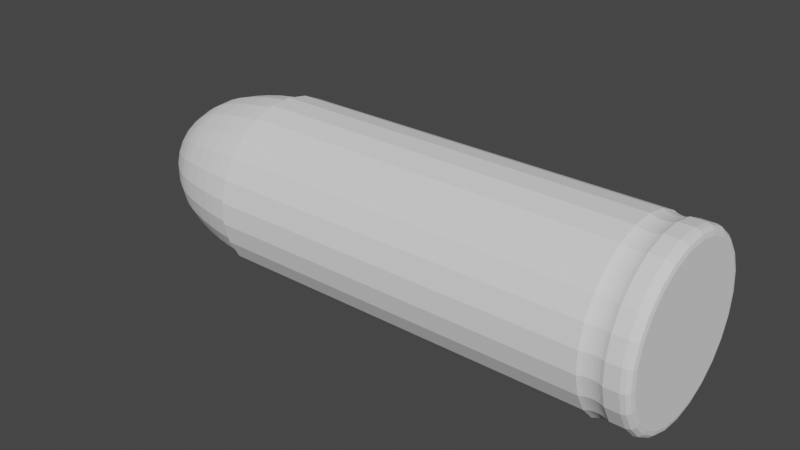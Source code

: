 # Source: bullet.blend  (saved by Blender 2.80.75; exported with 4.5.12 LTS)
import bpy
from mathutils import Matrix  # noqa: F401  (used for matrix-valued properties, if any)

bpy.ops.wm.read_factory_settings(use_empty=True)
scene = bpy.context.scene
scene.name = 'Scene'

# ---- collections
col_collection = bpy.data.collections.new('Collection'); scene.collection.children.link(col_collection)

# ---- world
world_world = bpy.data.worlds.new('World'); scene.world = world_world
world_world.use_nodes = True; world_world.node_tree.nodes.clear()
_N = world_world.node_tree.nodes; _L = world_world.node_tree.links
n0 = _N.new('ShaderNodeOutputWorld'); n0.name = 'World Output'; n0.location = (300, 300)
n1 = _N.new('ShaderNodeBackground'); n1.name = 'Background'; n1.location = (10, 300)
n1.inputs[0].default_value = (0.05088, 0.05088, 0.05088, 1.0)
_L.new(n1.outputs[0], n0.inputs[0])
n0.is_active_output = True
world_world.color = (0.05088, 0.05088, 0.05088)
world_world.use_sun_shadow = False
world_world.sun_shadow_jitter_overblur = 0.0

# ---- meshes
me_cylinder = bpy.data.meshes.new('Cylinder')
me_cylinder.from_pydata([(-8.102e-08, 1.0, -1.53), (-0.2487, 0.9686, -1.53), (-0.4818, 0.8763, -1.53), (-0.6845, 0.729, -1.53), (-0.8443, 0.5358, -1.53), (-0.9511, 0.309, -1.53), (-0.998, 0.06279, -1.53), (-0.9823, -0.1874, -1.53), (-0.9048, -0.4258, -1.53), (-0.7705, -0.6374, -1.53), (-0.5878, -0.809, -1.53), (-0.3681, -0.9298, -1.53), (-0.1253, -0.9921, -1.53), (0.1253, -0.9921, -1.53), (0.3681, -0.9298, -1.53), (0.5878, -0.809, -1.53), (0.7705, -0.6374, -1.53), (0.9048, -0.4258, -1.53), (0.9823, -0.1874, -1.53), (0.998, 0.06279, -1.53), (0.9511, 0.309, -1.53), (0.8443, 0.5358, -1.53), (0.6845, 0.729, -1.53), (0.4818, 0.8763, -1.53), (0.2487, 0.9686, -1.53), (1.639e-07, 1.0, 3.095), (0.2487, 0.9686, 3.095), (0.4818, 0.8763, 3.095), (0.6845, 0.729, 3.095), (0.8443, 0.5358, 3.095), (0.9511, 0.309, 3.095), (0.998, 0.06279, 3.095), (0.9823, -0.1874, 3.095), (0.9048, -0.4258, 3.095), (0.7705, -0.6374, 3.095), (0.5878, -0.809, 3.095), (0.3681, -0.9298, 3.095), (0.1253, -0.9921, 3.095), (-0.1253, -0.9921, 3.095), (-0.3681, -0.9298, 3.095), (-0.5878, -0.809, 3.095), (-0.7705, -0.6374, 3.095), (-0.9048, -0.4258, 3.095), (-0.9823, -0.1874, 3.095), (-0.998, 0.06279, 3.095), (-0.9511, 0.309, 3.095), (-0.8443, 0.5358, 3.095), (-0.6845, 0.729, 3.095), (-0.4818, 0.8763, 3.095), (-0.2487, 0.9686, 3.095), (0.2487, 0.9686, 2.838), (0.4818, 0.8763, 2.838), (0.6845, 0.729, 2.838), (0.8443, 0.5358, 2.838), (0.9511, 0.309, 2.838), (0.998, 0.06279, 2.838), (0.9823, -0.1874, 2.838), (0.9048, -0.4258, 2.838), (0.7705, -0.6374, 2.838), (0.5878, -0.809, 2.838), (0.3681, -0.9298, 2.838), (0.1253, -0.9921, 2.838), (-0.1253, -0.9921, 2.838), (-0.3681, -0.9298, 2.838), (-0.5878, -0.809, 2.838), (-0.7705, -0.6374, 2.838), (-0.9048, -0.4258, 2.838), (-0.9823, -0.1874, 2.838), (-0.998, 0.06279, 2.838), (-0.9511, 0.309, 2.838), (-0.8443, 0.5358, 2.838), (-0.6845, 0.729, 2.838), (-0.4818, 0.8763, 2.838), (-0.2487, 0.9686, 2.838), (1.503e-07, 1.0, 2.838), (0.2472, 0.9627, 3.081), (0.2471, 0.9624, 2.853), (0.2447, 0.9529, 3.053), (0.2429, 0.9462, 3.02), (0.242, 0.9427, 2.985), (0.242, 0.9427, 2.949), (0.2429, 0.9461, 2.914), (0.2446, 0.9528, 2.881), (0.4788, 0.8709, 3.081), (0.4787, 0.8707, 2.853), (0.474, 0.8622, 3.053), (0.4706, 0.856, 3.02), (0.4689, 0.8529, 2.985), (0.4689, 0.8528, 2.949), (0.4706, 0.8559, 2.914), (0.4739, 0.862, 2.881), (0.6804, 0.7245, 3.081), (0.6802, 0.7243, 2.853), (0.6735, 0.7172, 3.053), (0.6687, 0.7121, 3.02), (0.6662, 0.7095, 2.985), (0.6662, 0.7095, 2.949), (0.6686, 0.712, 2.914), (0.6734, 0.7171, 2.881), (0.8392, 0.5325, 3.081), (0.839, 0.5324, 2.853), (0.8307, 0.5272, 3.053), (0.8248, 0.5234, 3.02), (0.8218, 0.5215, 2.985), (0.8217, 0.5215, 2.949), (0.8247, 0.5234, 2.914), (0.8305, 0.5271, 2.881), (0.9452, 0.3071, 3.081), (0.945, 0.3071, 2.853), (0.9357, 0.304, 3.053), (0.9291, 0.3019, 3.02), (0.9256, 0.3008, 2.985), (0.9256, 0.3007, 2.949), (0.929, 0.3018, 2.914), (0.9355, 0.304, 2.881), (0.9919, 0.06241, 3.081), (0.9917, 0.06239, 2.853), (0.9819, 0.06178, 3.053), (0.9749, 0.06134, 3.02), (0.9713, 0.06111, 2.985), (0.9713, 0.06111, 2.949), (0.9748, 0.06133, 2.914), (0.9817, 0.06177, 2.881), (0.9763, -0.1862, 3.081), (0.976, -0.1862, 2.853), (0.9664, -0.1844, 3.053), (0.9596, -0.183, 3.02), (0.956, -0.1824, 2.985), (0.956, -0.1824, 2.949), (0.9595, -0.183, 2.914), (0.9663, -0.1843, 2.881), (0.8993, -0.4232, 3.081), (0.8991, -0.4231, 2.853), (0.8902, -0.4189, 3.053), (0.8839, -0.4159, 3.02), (0.8806, -0.4144, 2.985), (0.8806, -0.4144, 2.949), (0.8838, -0.4159, 2.914), (0.8901, -0.4188, 2.881), (0.7658, -0.6335, 3.081), (0.7656, -0.6334, 2.853), (0.7581, -0.6271, 3.053), (0.7527, -0.6227, 3.02), (0.7499, -0.6204, 2.985), (0.7499, -0.6204, 2.949), (0.7526, -0.6226, 2.914), (0.7579, -0.627, 2.881), (0.5842, -0.8041, 3.081), (0.584, -0.8039, 2.853), (0.5783, -0.796, 3.053), (0.5742, -0.7903, 3.02), (0.5721, -0.7874, 2.985), (0.572, -0.7874, 2.949), (0.5741, -0.7902, 2.914), (0.5782, -0.7958, 2.881), (0.3659, -0.9241, 3.081), (0.3658, -0.9239, 2.853), (0.3622, -0.9148, 3.053), (0.3596, -0.9083, 3.02), (0.3583, -0.9049, 2.985), (0.3583, -0.9049, 2.949), (0.3596, -0.9082, 2.914), (0.3621, -0.9146, 2.881), (0.1246, -0.986, 3.081), (0.1245, -0.9858, 2.853), (0.1233, -0.9761, 3.053), (0.1224, -0.9692, 3.02), (0.122, -0.9656, 2.985), (0.122, -0.9656, 2.949), (0.1224, -0.9691, 2.914), (0.1233, -0.9759, 2.881), (-0.1246, -0.986, 3.081), (-0.1245, -0.9858, 2.853), (-0.1233, -0.9761, 3.053), (-0.1224, -0.9692, 3.02), (-0.122, -0.9656, 2.985), (-0.122, -0.9656, 2.949), (-0.1224, -0.9691, 2.914), (-0.1233, -0.9759, 2.881), (-0.3659, -0.9241, 3.081), (-0.3658, -0.9239, 2.853), (-0.3622, -0.9148, 3.053), (-0.3596, -0.9083, 3.02), (-0.3583, -0.9049, 2.985), (-0.3583, -0.9049, 2.949), (-0.3596, -0.9082, 2.914), (-0.3621, -0.9146, 2.881), (-0.5842, -0.8041, 3.081), (-0.584, -0.8039, 2.853), (-0.5783, -0.796, 3.053), (-0.5742, -0.7903, 3.02), (-0.5721, -0.7874, 2.985), (-0.572, -0.7874, 2.949), (-0.5741, -0.7902, 2.914), (-0.5782, -0.7958, 2.881), (-0.7658, -0.6335, 3.081), (-0.7656, -0.6334, 2.853), (-0.7581, -0.6271, 3.053), (-0.7527, -0.6227, 3.02), (-0.7499, -0.6204, 2.985), (-0.7499, -0.6204, 2.949), (-0.7526, -0.6226, 2.914), (-0.7579, -0.627, 2.881), (-0.8993, -0.4232, 3.081), (-0.8991, -0.4231, 2.853), (-0.8902, -0.4189, 3.053), (-0.8839, -0.4159, 3.02), (-0.8806, -0.4144, 2.985), (-0.8806, -0.4144, 2.949), (-0.8838, -0.4159, 2.914), (-0.8901, -0.4188, 2.881), (-0.9763, -0.1862, 3.081), (-0.976, -0.1862, 2.853), (-0.9664, -0.1844, 3.053), (-0.9596, -0.183, 3.02), (-0.956, -0.1824, 2.985), (-0.956, -0.1824, 2.949), (-0.9595, -0.183, 2.914), (-0.9663, -0.1843, 2.881), (-0.9919, 0.06241, 3.081), (-0.9917, 0.06239, 2.853), (-0.9819, 0.06178, 3.053), (-0.9749, 0.06134, 3.02), (-0.9713, 0.06111, 2.985), (-0.9713, 0.06111, 2.949), (-0.9748, 0.06133, 2.914), (-0.9817, 0.06177, 2.881), (-0.9452, 0.3071, 3.081), (-0.945, 0.3071, 2.853), (-0.9357, 0.304, 3.053), (-0.9291, 0.3019, 3.02), (-0.9256, 0.3008, 2.985), (-0.9256, 0.3007, 2.949), (-0.929, 0.3018, 2.914), (-0.9355, 0.304, 2.881), (-0.8392, 0.5325, 3.081), (-0.839, 0.5324, 2.853), (-0.8307, 0.5272, 3.053), (-0.8248, 0.5234, 3.02), (-0.8218, 0.5215, 2.985), (-0.8217, 0.5215, 2.949), (-0.8247, 0.5234, 2.914), (-0.8305, 0.5271, 2.881), (-0.6804, 0.7245, 3.081), (-0.6802, 0.7243, 2.853), (-0.6735, 0.7172, 3.053), (-0.6687, 0.7121, 3.02), (-0.6662, 0.7095, 2.985), (-0.6662, 0.7095, 2.949), (-0.6686, 0.712, 2.914), (-0.6734, 0.7171, 2.881), (-0.4788, 0.8709, 3.081), (-0.4787, 0.8707, 2.853), (-0.474, 0.8622, 3.053), (-0.4706, 0.856, 3.02), (-0.4689, 0.8529, 2.985), (-0.4689, 0.8528, 2.949), (-0.4706, 0.8559, 2.914), (-0.4739, 0.862, 2.881), (-0.2472, 0.9627, 3.081), (-0.2471, 0.9624, 2.853), (-0.2447, 0.9529, 3.053), (-0.2429, 0.9462, 3.02), (-0.242, 0.9427, 2.985), (-0.242, 0.9427, 2.949), (-0.2429, 0.9461, 2.914), (-0.2446, 0.9528, 2.881), (1.514e-07, 0.9936, 2.853), (1.635e-07, 0.9939, 3.081), (1.534e-07, 0.9837, 2.881), (1.555e-07, 0.9768, 2.914), (1.576e-07, 0.9732, 2.949), (1.595e-07, 0.9733, 2.985), (1.611e-07, 0.9769, 3.02), (1.625e-07, 0.9839, 3.053), (3.492e-07, 0.9058, 3.347), (1.723e-07, 1.0, 3.254), (2.626e-07, 0.9529, 3.335), (1.978e-07, 0.9874, 3.301), (0.2253, 0.8773, 3.347), (0.2487, 0.9686, 3.254), (0.237, 0.9229, 3.335), (0.2456, 0.9564, 3.301), (0.4364, 0.7937, 3.347), (0.4818, 0.8763, 3.254), (0.4591, 0.835, 3.335), (0.4757, 0.8652, 3.301), (0.62, 0.6603, 3.347), (0.6845, 0.729, 3.254), (0.6523, 0.6946, 3.335), (0.6759, 0.7198, 3.301), (0.7648, 0.4853, 3.347), (0.8443, 0.5358, 3.254), (0.8045, 0.5106, 3.335), (0.8337, 0.5291, 3.301), (0.8614, 0.2799, 3.347), (0.9511, 0.309, 3.254), (0.9062, 0.2945, 3.335), (0.939, 0.3051, 3.301), (0.904, 0.05687, 3.347), (0.998, 0.06279, 3.254), (0.951, 0.05983, 3.335), (0.9854, 0.062, 3.301), (0.8897, -0.1697, 3.347), (0.9823, -0.1874, 3.254), (0.936, -0.1786, 3.335), (0.9699, -0.185, 3.301), (0.8196, -0.3857, 3.347), (0.9048, -0.4258, 3.254), (0.8622, -0.4057, 3.335), (0.8934, -0.4204, 3.301), (0.6979, -0.5774, 3.347), (0.7705, -0.6374, 3.254), (0.7342, -0.6074, 3.335), (0.7608, -0.6294, 3.301), (0.5324, -0.7328, 3.347), (0.5878, -0.809, 3.254), (0.5601, -0.7709, 3.335), (0.5804, -0.7988, 3.301), (0.3334, -0.8422, 3.347), (0.3681, -0.9298, 3.254), (0.3508, -0.886, 3.335), (0.3635, -0.918, 3.301), (0.1135, -0.8986, 3.347), (0.1253, -0.9921, 3.254), (0.1194, -0.9454, 3.335), (0.1238, -0.9796, 3.301), (-0.1135, -0.8986, 3.347), (-0.1253, -0.9921, 3.254), (-0.1194, -0.9454, 3.335), (-0.1238, -0.9796, 3.301), (-0.3334, -0.8422, 3.347), (-0.3681, -0.9298, 3.254), (-0.3508, -0.886, 3.335), (-0.3635, -0.918, 3.301), (-0.5324, -0.7328, 3.347), (-0.5878, -0.809, 3.254), (-0.5601, -0.7709, 3.335), (-0.5804, -0.7988, 3.301), (-0.6979, -0.5774, 3.347), (-0.7705, -0.6374, 3.254), (-0.7342, -0.6074, 3.335), (-0.7608, -0.6294, 3.301), (-0.8196, -0.3857, 3.347), (-0.9048, -0.4258, 3.254), (-0.8622, -0.4057, 3.335), (-0.8934, -0.4204, 3.301), (-0.8897, -0.1697, 3.347), (-0.9823, -0.1874, 3.254), (-0.936, -0.1786, 3.335), (-0.9699, -0.185, 3.301), (-0.904, 0.05687, 3.347), (-0.998, 0.06279, 3.254), (-0.951, 0.05983, 3.335), (-0.9854, 0.062, 3.301), (-0.8614, 0.2799, 3.347), (-0.9511, 0.309, 3.254), (-0.9062, 0.2945, 3.335), (-0.939, 0.3051, 3.301), (-0.7648, 0.4853, 3.347), (-0.8443, 0.5358, 3.254), (-0.8045, 0.5106, 3.335), (-0.8337, 0.5291, 3.301), (-0.62, 0.6603, 3.347), (-0.6845, 0.729, 3.254), (-0.6523, 0.6946, 3.335), (-0.6759, 0.7198, 3.301), (-0.4364, 0.7937, 3.347), (-0.4818, 0.8763, 3.254), (-0.4591, 0.835, 3.335), (-0.4757, 0.8652, 3.301), (-0.2253, 0.8773, 3.347), (-0.2487, 0.9686, 3.254), (-0.237, 0.9229, 3.335), (-0.2455, 0.9564, 3.301), (0.2396, 0.933, -1.55), (0.4641, 0.8441, -1.55), (0.6594, 0.7022, -1.55), (0.8133, 0.5162, -1.55), (0.9162, 0.2977, -1.55), (0.9614, 0.06049, -1.55), (0.9462, -0.1805, -1.55), (0.8716, -0.4102, -1.55), (0.7422, -0.614, -1.55), (0.5662, -0.7793, -1.55), (0.3546, -0.8957, -1.55), (0.1207, -0.9557, -1.55), (-8.06e-08, 0.9633, -1.55), (-0.1207, -0.9557, -1.55), (-0.3546, -0.8957, -1.55), (-0.5662, -0.7793, -1.55), (-0.7422, -0.614, -1.55), (-0.8716, -0.4102, -1.55), (-0.9462, -0.1805, -1.55), (-0.9614, 0.06049, -1.55), (-0.9162, 0.2977, -1.55), (-0.8133, 0.5162, -1.55), (-0.6594, 0.7022, -1.55), (-0.4641, 0.8442, -1.55), (-0.2396, 0.933, -1.55), (-5.96e-08, -0.05007, -3.18), (-1.578e-07, 0.191, -3.103), (-1.127e-07, 0.03093, -3.17), (-1.486e-07, 0.1192, -3.142), (-0.01245, -0.0485, -3.18), (0.04751, 0.185, -3.103), (0.007693, 0.02996, -3.17), (0.02964, 0.1154, -3.142), (-0.02412, -0.04388, -3.18), (0.09203, 0.1674, -3.103), (0.0149, 0.02711, -3.17), (0.05742, 0.1044, -3.142), (-0.03427, -0.0365, -3.18), (0.1308, 0.1393, -3.103), (0.02118, 0.02255, -3.17), (0.08159, 0.08688, -3.142), (-0.04228, -0.02683, -3.18), (0.1613, 0.1024, -3.103), (0.02612, 0.01658, -3.17), (0.1006, 0.06386, -3.142), (-0.04762, -0.01547, -3.18), (0.1817, 0.05903, -3.103), (0.02942, 0.00956, -3.17), (0.1134, 0.03683, -3.142), (-0.04997, -0.003144, -3.18), (0.1907, 0.012, -3.103), (0.03087, 0.001943, -3.17), (0.119, 0.007484, -3.142), (-0.04918, 0.009382, -3.18), (0.1877, -0.0358, -3.103), (0.03039, -0.005796, -3.17), (0.1171, -0.02233, -3.142), (-0.0453, 0.02132, -3.18), (0.1729, -0.08134, -3.103), (0.02799, -0.01317, -3.17), (0.1078, -0.05075, -3.142), (-0.03858, 0.03192, -3.18), (0.1472, -0.1218, -3.103), (0.02384, -0.01972, -3.17), (0.09183, -0.07597, -3.142), (-0.02943, 0.04051, -3.18), (0.1123, -0.1546, -3.103), (0.01818, -0.02503, -3.17), (0.07006, -0.09642, -3.142), (-0.01843, 0.04655, -3.18), (0.07033, -0.1776, -3.103), (0.01139, -0.02876, -3.17), (0.04387, -0.1108, -3.142), (-0.006275, 0.04967, -3.18), (0.02394, -0.1895, -3.103), (0.003877, -0.03069, -3.17), (0.01494, -0.1182, -3.142), (0.006275, 0.04967, -3.18), (-0.02394, -0.1895, -3.103), (-0.003877, -0.03069, -3.17), (-0.01494, -0.1182, -3.142), (0.01843, 0.04655, -3.18), (-0.07033, -0.1776, -3.103), (-0.01139, -0.02876, -3.17), (-0.04388, -0.1108, -3.142), (0.02943, 0.04051, -3.18), (-0.1123, -0.1546, -3.103), (-0.01818, -0.02503, -3.17), (-0.07006, -0.09642, -3.142), (0.03858, 0.03192, -3.18), (-0.1472, -0.1218, -3.103), (-0.02384, -0.01972, -3.17), (-0.09183, -0.07597, -3.142), (0.0453, 0.02132, -3.18), (-0.1729, -0.08134, -3.103), (-0.02799, -0.01317, -3.17), (-0.1078, -0.05075, -3.142), (0.04918, 0.009382, -3.18), (-0.1877, -0.0358, -3.103), (-0.03039, -0.005796, -3.17), (-0.1171, -0.02233, -3.142), (0.04997, -0.003144, -3.18), (-0.1907, 0.012, -3.103), (-0.03087, 0.001943, -3.17), (-0.119, 0.007484, -3.142), (0.04762, -0.01547, -3.18), (-0.1817, 0.05903, -3.103), (-0.02942, 0.00956, -3.17), (-0.1134, 0.03683, -3.142), (0.04227, -0.02683, -3.18), (-0.1613, 0.1024, -3.103), (-0.02612, 0.01658, -3.17), (-0.1006, 0.06386, -3.142), (0.03427, -0.0365, -3.18), (-0.1308, 0.1393, -3.103), (-0.02118, 0.02255, -3.17), (-0.08159, 0.08688, -3.142), (0.02412, -0.04388, -3.18), (-0.09203, 0.1674, -3.103), (-0.0149, 0.02711, -3.17), (-0.05742, 0.1044, -3.142), (0.01245, -0.0485, -3.18), (-0.04751, 0.185, -3.103), (-0.007693, 0.02996, -3.17), (-0.02964, 0.1154, -3.142), (0.06357, 0.2476, -3.057), (0.1561, 0.6078, -2.667), (0.09633, 0.3752, -2.947), (0.1302, 0.507, -2.804), (0.1231, 0.224, -3.057), (0.3023, 0.5499, -2.667), (0.1866, 0.3394, -2.947), (0.2522, 0.4587, -2.804), (0.175, 0.1863, -3.057), (0.4296, 0.4574, -2.667), (0.2652, 0.2824, -2.947), (0.3583, 0.3816, -2.804), (0.2158, 0.137, -3.057), (0.5298, 0.3362, -2.667), (0.327, 0.2075, -2.947), (0.442, 0.2805, -2.804), (0.2431, 0.07899, -3.057), (0.5968, 0.1939, -2.667), (0.3684, 0.1197, -2.947), (0.4978, 0.1618, -2.804), (0.2551, 0.01605, -3.057), (0.6263, 0.0394, -2.667), (0.3866, 0.02432, -2.947), (0.5224, 0.03287, -2.804), (0.2511, -0.0479, -3.057), (0.6164, -0.1176, -2.667), (0.3805, -0.07258, -2.947), (0.5142, -0.09809, -2.804), (0.2313, -0.1088, -3.057), (0.5678, -0.2672, -2.667), (0.3505, -0.1649, -2.947), (0.4736, -0.2229, -2.804), (0.197, -0.1629, -3.057), (0.4835, -0.4, -2.667), (0.2985, -0.2469, -2.947), (0.4033, -0.3337, -2.804), (0.1502, -0.2068, -3.057), (0.3688, -0.5077, -2.667), (0.2277, -0.3134, -2.947), (0.3077, -0.4235, -2.804), (0.0941, -0.2377, -3.057), (0.231, -0.5835, -2.667), (0.1426, -0.3601, -2.947), (0.1927, -0.4867, -2.804), (0.03204, -0.2536, -3.057), (0.07865, -0.6226, -2.667), (0.04855, -0.3843, -2.947), (0.06561, -0.5193, -2.804), (-0.03204, -0.2536, -3.057), (-0.07865, -0.6226, -2.667), (-0.04855, -0.3843, -2.947), (-0.06561, -0.5193, -2.804), (-0.0941, -0.2377, -3.057), (-0.231, -0.5835, -2.667), (-0.1426, -0.3601, -2.947), (-0.1927, -0.4867, -2.804), (-0.1502, -0.2068, -3.057), (-0.3688, -0.5077, -2.667), (-0.2277, -0.3134, -2.947), (-0.3077, -0.4235, -2.804), (-0.197, -0.1629, -3.057), (-0.4835, -0.4, -2.667), (-0.2985, -0.2469, -2.947), (-0.4033, -0.3337, -2.804), (-0.2313, -0.1088, -3.057), (-0.5678, -0.2672, -2.667), (-0.3505, -0.1649, -2.947), (-0.4736, -0.2229, -2.804), (-0.2511, -0.0479, -3.057), (-0.6164, -0.1176, -2.667), (-0.3805, -0.07258, -2.947), (-0.5142, -0.09809, -2.804), (-0.2551, 0.01605, -3.057), (-0.6263, 0.0394, -2.667), (-0.3866, 0.02432, -2.947), (-0.5224, 0.03287, -2.804), (-0.2431, 0.07899, -3.057), (-0.5968, 0.1939, -2.667), (-0.3684, 0.1197, -2.947), (-0.4978, 0.1618, -2.804), (-0.2158, 0.137, -3.057), (-0.5298, 0.3362, -2.667), (-0.327, 0.2075, -2.947), (-0.442, 0.2805, -2.804), (-0.175, 0.1863, -3.057), (-0.4296, 0.4574, -2.667), (-0.2652, 0.2824, -2.947), (-0.3583, 0.3816, -2.804), (-0.1231, 0.224, -3.057), (-0.3023, 0.5499, -2.667), (-0.1866, 0.3394, -2.947), (-0.2522, 0.4587, -2.804), (-0.06357, 0.2476, -3.057), (-0.1561, 0.6078, -2.667), (-0.09633, 0.3752, -2.947), (-0.1302, 0.507, -2.804), (-1.267e-07, 0.6275, -2.667), (-1.513e-07, 0.2556, -3.057), (-1.307e-07, 0.5235, -2.804), (-1.398e-07, 0.3873, -2.947), (-1.141e-07, 0.8318, -2.252), (-8.874e-08, 0.9429, -1.735), (-1.056e-07, 0.8766, -2.09), (-9.639e-08, 0.9173, -1.901), (0.2345, 0.9132, -1.735), (0.2069, 0.8056, -2.252), (0.2281, 0.8885, -1.901), (0.218, 0.8491, -2.09), (0.4542, 0.8262, -1.735), (0.4007, 0.7289, -2.252), (0.4419, 0.8038, -1.901), (0.4223, 0.7682, -2.09), (0.6454, 0.6873, -1.735), (0.5694, 0.6063, -2.252), (0.6279, 0.6687, -1.901), (0.6001, 0.639, -2.09), (0.7961, 0.5052, -1.735), (0.7023, 0.4457, -2.252), (0.7745, 0.4915, -1.901), (0.7402, 0.4697, -2.09), (0.8967, 0.2914, -1.735), (0.7911, 0.257, -2.252), (0.8724, 0.2835, -1.901), (0.8337, 0.2709, -2.09), (0.941, 0.0592, -1.735), (0.8301, 0.05223, -2.252), (0.9155, 0.0576, -1.901), (0.8749, 0.05504, -2.09), (0.9262, -0.1767, -1.735), (0.817, -0.1559, -2.252), (0.9011, -0.1719, -1.901), (0.8611, -0.1643, -2.09), (0.8531, -0.4015, -1.735), (0.7526, -0.3542, -2.252), (0.83, -0.3906, -1.901), (0.7932, -0.3733, -2.09), (0.7265, -0.601, -1.735), (0.6409, -0.5302, -2.252), (0.7068, -0.5847, -1.901), (0.6755, -0.5588, -2.09), (0.5542, -0.7628, -1.735), (0.4889, -0.6729, -2.252), (0.5392, -0.7421, -1.901), (0.5153, -0.7092, -2.09), (0.3471, -0.8767, -1.735), (0.3062, -0.7734, -2.252), (0.3377, -0.8529, -1.901), (0.3227, -0.8151, -2.09), (0.1182, -0.9354, -1.735), (0.1042, -0.8252, -2.252), (0.115, -0.9101, -1.901), (0.1099, -0.8697, -2.09), (-0.1182, -0.9354, -1.735), (-0.1042, -0.8252, -2.252), (-0.115, -0.9101, -1.901), (-0.1099, -0.8697, -2.09), (-0.3471, -0.8767, -1.735), (-0.3062, -0.7734, -2.252), (-0.3377, -0.8529, -1.901), (-0.3227, -0.8151, -2.09), (-0.5542, -0.7628, -1.735), (-0.4889, -0.6729, -2.252), (-0.5392, -0.7421, -1.901), (-0.5153, -0.7092, -2.09), (-0.7265, -0.601, -1.735), (-0.6409, -0.5302, -2.252), (-0.7068, -0.5847, -1.901), (-0.6755, -0.5588, -2.09), (-0.8531, -0.4015, -1.735), (-0.7526, -0.3542, -2.252), (-0.83, -0.3906, -1.901), (-0.7932, -0.3733, -2.09), (-0.9262, -0.1767, -1.735), (-0.817, -0.1559, -2.252), (-0.9011, -0.1719, -1.901), (-0.8611, -0.1643, -2.09), (-0.941, 0.0592, -1.735), (-0.8301, 0.05223, -2.252), (-0.9155, 0.0576, -1.901), (-0.8749, 0.05505, -2.09), (-0.8967, 0.2914, -1.735), (-0.7911, 0.257, -2.252), (-0.8724, 0.2835, -1.901), (-0.8337, 0.2709, -2.09), (-0.7961, 0.5052, -1.735), (-0.7023, 0.4457, -2.252), (-0.7745, 0.4915, -1.901), (-0.7402, 0.4697, -2.09), (-0.6454, 0.6873, -1.735), (-0.5694, 0.6063, -2.252), (-0.6279, 0.6687, -1.901), (-0.6001, 0.639, -2.09), (-0.4542, 0.8262, -1.735), (-0.4007, 0.7289, -2.252), (-0.4419, 0.8038, -1.901), (-0.4223, 0.7682, -2.09), (-0.2345, 0.9132, -1.735), (-0.2069, 0.8056, -2.252), (-0.2281, 0.8885, -1.901), (-0.218, 0.8491, -2.09), (0.2002, 0.7798, -2.335), (0.1749, 0.6812, -2.549), (0.189, 0.7361, -2.445), (0.3879, 0.7055, -2.335), (0.3388, 0.6163, -2.549), (0.3661, 0.666, -2.445), (0.5511, 0.5869, -2.335), (0.4815, 0.5127, -2.549), (0.5203, 0.554, -2.445), (0.6798, 0.4314, -2.335), (0.5939, 0.3769, -2.549), (0.6417, 0.4072, -2.445), (0.7657, 0.2488, -2.335), (0.6689, 0.2173, -2.549), (0.7228, 0.2349, -2.445), (0.8035, 0.05055, -2.335), (0.702, 0.04416, -2.549), (0.7585, 0.04772, -2.445), (0.7908, -0.1509, -2.335), (0.6909, -0.1318, -2.549), (0.7466, -0.1424, -2.445), (0.7285, -0.3428, -2.335), (0.6364, -0.2995, -2.549), (0.6877, -0.3236, -2.445), (0.6203, -0.5132, -2.335), (0.5419, -0.4483, -2.549), (0.5856, -0.4845, -2.445), (0.4732, -0.6513, -2.335), (0.4134, -0.569, -2.549), (0.4467, -0.6149, -2.445), (0.2964, -0.7486, -2.335), (0.2589, -0.654, -2.549), (0.2798, -0.7066, -2.445), (0.1009, -0.7988, -2.335), (0.08815, -0.6978, -2.549), (0.09526, -0.754, -2.445), (-0.1009, -0.7988, -2.335), (-0.08815, -0.6978, -2.549), (-0.09526, -0.754, -2.445), (-0.2964, -0.7486, -2.335), (-0.2589, -0.654, -2.549), (-0.2798, -0.7066, -2.445), (-0.4732, -0.6513, -2.335), (-0.4134, -0.569, -2.549), (-0.4467, -0.6149, -2.445), (-0.6203, -0.5132, -2.335), (-0.5419, -0.4483, -2.549), (-0.5856, -0.4845, -2.445), (-0.7285, -0.3428, -2.335), (-0.6364, -0.2995, -2.549), (-0.6877, -0.3236, -2.445), (-0.7908, -0.1509, -2.335), (-0.6909, -0.1318, -2.549), (-0.7466, -0.1424, -2.445), (-0.8035, 0.05055, -2.335), (-0.702, 0.04416, -2.549), (-0.7585, 0.04772, -2.445), (-0.7657, 0.2488, -2.335), (-0.6689, 0.2173, -2.549), (-0.7228, 0.2349, -2.445), (-0.6798, 0.4314, -2.335), (-0.5939, 0.3769, -2.549), (-0.6417, 0.4072, -2.445), (-0.5511, 0.5869, -2.335), (-0.4815, 0.5127, -2.549), (-0.5203, 0.554, -2.445), (-0.3879, 0.7055, -2.335), (-0.3388, 0.6163, -2.549), (-0.3661, 0.666, -2.445), (-0.2002, 0.7798, -2.335), (-0.1749, 0.6812, -2.549), (-0.189, 0.7361, -2.445), (-1.256e-07, 0.7033, -2.549), (-1.185e-07, 0.8051, -2.335), (-1.232e-07, 0.76, -2.445)], [], [(49, 372, 276, 25), (27, 284, 288, 28), (28, 288, 292, 29), (29, 292, 296, 30), (30, 296, 300, 31), (31, 300, 304, 32), (32, 304, 308, 33), (33, 308, 312, 34), (34, 312, 316, 35), (35, 316, 320, 36), (36, 320, 324, 37), (37, 324, 328, 38), (38, 328, 332, 39), (39, 332, 336, 40), (40, 336, 340, 41), (41, 340, 344, 42), (42, 344, 348, 43), (43, 348, 352, 44), (44, 352, 356, 45), (45, 356, 360, 46), (46, 360, 364, 47), (47, 364, 368, 48), (48, 368, 372, 49), (25, 276, 280, 26), (387, 0, 24, 375), (26, 280, 284, 27), (73, 260, 267, 74), (72, 252, 260, 73), (71, 244, 252, 72), (70, 236, 244, 71), (69, 228, 236, 70), (68, 220, 228, 69), (67, 212, 220, 68), (66, 204, 212, 67), (65, 196, 204, 66), (64, 188, 196, 65), (63, 180, 188, 64), (62, 172, 180, 63), (61, 164, 172, 62), (60, 156, 164, 61), (59, 148, 156, 60), (58, 140, 148, 59), (57, 132, 140, 58), (56, 124, 132, 57), (55, 116, 124, 56), (54, 108, 116, 55), (53, 100, 108, 54), (52, 92, 100, 53), (51, 84, 92, 52), (83, 27, 28, 91), (50, 76, 84, 51), (75, 26, 27, 83), (74, 267, 76, 50), (91, 28, 29, 99), (99, 29, 30, 107), (107, 30, 31, 115), (115, 31, 32, 123), (123, 32, 33, 131), (131, 33, 34, 139), (139, 34, 35, 147), (147, 35, 36, 155), (155, 36, 37, 163), (163, 37, 38, 171), (171, 38, 39, 179), (179, 39, 40, 187), (187, 40, 41, 195), (195, 41, 42, 203), (203, 42, 43, 211), (211, 43, 44, 219), (219, 44, 45, 227), (227, 45, 46, 235), (235, 46, 47, 243), (243, 47, 48, 251), (251, 48, 49, 259), (259, 49, 25, 268), (1, 73, 74, 0), (2, 72, 73, 1), (3, 71, 72, 2), (4, 70, 71, 3), (5, 69, 70, 4), (6, 68, 69, 5), (7, 67, 68, 6), (8, 66, 67, 7), (9, 65, 66, 8), (10, 64, 65, 9), (11, 63, 64, 10), (12, 62, 63, 11), (13, 61, 62, 12), (14, 60, 61, 13), (15, 59, 60, 14), (16, 58, 59, 15), (17, 57, 58, 16), (18, 56, 57, 17), (19, 55, 56, 18), (20, 54, 55, 19), (21, 53, 54, 20), (22, 52, 53, 21), (23, 51, 52, 22), (24, 50, 51, 23), (0, 74, 50, 24), (268, 75, 77, 274), (274, 77, 78, 273), (273, 78, 79, 272), (272, 79, 80, 271), (271, 80, 81, 270), (270, 81, 82, 269), (269, 82, 76, 267), (75, 83, 85, 77), (77, 85, 86, 78), (78, 86, 87, 79), (79, 87, 88, 80), (80, 88, 89, 81), (81, 89, 90, 82), (82, 90, 84, 76), (83, 91, 93, 85), (85, 93, 94, 86), (86, 94, 95, 87), (87, 95, 96, 88), (88, 96, 97, 89), (89, 97, 98, 90), (90, 98, 92, 84), (91, 99, 101, 93), (93, 101, 102, 94), (94, 102, 103, 95), (95, 103, 104, 96), (96, 104, 105, 97), (97, 105, 106, 98), (98, 106, 100, 92), (99, 107, 109, 101), (101, 109, 110, 102), (102, 110, 111, 103), (103, 111, 112, 104), (104, 112, 113, 105), (105, 113, 114, 106), (106, 114, 108, 100), (107, 115, 117, 109), (109, 117, 118, 110), (110, 118, 119, 111), (111, 119, 120, 112), (112, 120, 121, 113), (113, 121, 122, 114), (114, 122, 116, 108), (115, 123, 125, 117), (117, 125, 126, 118), (118, 126, 127, 119), (119, 127, 128, 120), (120, 128, 129, 121), (121, 129, 130, 122), (122, 130, 124, 116), (123, 131, 133, 125), (125, 133, 134, 126), (126, 134, 135, 127), (127, 135, 136, 128), (128, 136, 137, 129), (129, 137, 138, 130), (130, 138, 132, 124), (131, 139, 141, 133), (133, 141, 142, 134), (134, 142, 143, 135), (135, 143, 144, 136), (136, 144, 145, 137), (137, 145, 146, 138), (138, 146, 140, 132), (139, 147, 149, 141), (141, 149, 150, 142), (142, 150, 151, 143), (143, 151, 152, 144), (144, 152, 153, 145), (145, 153, 154, 146), (146, 154, 148, 140), (147, 155, 157, 149), (149, 157, 158, 150), (150, 158, 159, 151), (151, 159, 160, 152), (152, 160, 161, 153), (153, 161, 162, 154), (154, 162, 156, 148), (155, 163, 165, 157), (157, 165, 166, 158), (158, 166, 167, 159), (159, 167, 168, 160), (160, 168, 169, 161), (161, 169, 170, 162), (162, 170, 164, 156), (163, 171, 173, 165), (165, 173, 174, 166), (166, 174, 175, 167), (167, 175, 176, 168), (168, 176, 177, 169), (169, 177, 178, 170), (170, 178, 172, 164), (171, 179, 181, 173), (173, 181, 182, 174), (174, 182, 183, 175), (175, 183, 184, 176), (176, 184, 185, 177), (177, 185, 186, 178), (178, 186, 180, 172), (179, 187, 189, 181), (181, 189, 190, 182), (182, 190, 191, 183), (183, 191, 192, 184), (184, 192, 193, 185), (185, 193, 194, 186), (186, 194, 188, 180), (187, 195, 197, 189), (189, 197, 198, 190), (190, 198, 199, 191), (191, 199, 200, 192), (192, 200, 201, 193), (193, 201, 202, 194), (194, 202, 196, 188), (195, 203, 205, 197), (197, 205, 206, 198), (198, 206, 207, 199), (199, 207, 208, 200), (200, 208, 209, 201), (201, 209, 210, 202), (202, 210, 204, 196), (203, 211, 213, 205), (205, 213, 214, 206), (206, 214, 215, 207), (207, 215, 216, 208), (208, 216, 217, 209), (209, 217, 218, 210), (210, 218, 212, 204), (211, 219, 221, 213), (213, 221, 222, 214), (214, 222, 223, 215), (215, 223, 224, 216), (216, 224, 225, 217), (217, 225, 226, 218), (218, 226, 220, 212), (219, 227, 229, 221), (221, 229, 230, 222), (222, 230, 231, 223), (223, 231, 232, 224), (224, 232, 233, 225), (225, 233, 234, 226), (226, 234, 228, 220), (227, 235, 237, 229), (229, 237, 238, 230), (230, 238, 239, 231), (231, 239, 240, 232), (232, 240, 241, 233), (233, 241, 242, 234), (234, 242, 236, 228), (235, 243, 245, 237), (237, 245, 246, 238), (238, 246, 247, 239), (239, 247, 248, 240), (240, 248, 249, 241), (241, 249, 250, 242), (242, 250, 244, 236), (243, 251, 253, 245), (245, 253, 254, 246), (246, 254, 255, 247), (247, 255, 256, 248), (248, 256, 257, 249), (249, 257, 258, 250), (250, 258, 252, 244), (251, 259, 261, 253), (253, 261, 262, 254), (254, 262, 263, 255), (255, 263, 264, 256), (256, 264, 265, 257), (257, 265, 266, 258), (258, 266, 260, 252), (259, 268, 274, 261), (261, 274, 273, 262), (262, 273, 272, 263), (263, 272, 271, 264), (264, 271, 270, 265), (265, 270, 269, 266), (266, 269, 267, 260), (268, 25, 26, 75), (280, 276, 278, 282), (282, 278, 277, 281), (281, 277, 275, 279), (284, 280, 282, 286), (286, 282, 281, 285), (285, 281, 279, 283), (288, 284, 286, 290), (290, 286, 285, 289), (289, 285, 283, 287), (292, 288, 290, 294), (294, 290, 289, 293), (293, 289, 287, 291), (296, 292, 294, 298), (298, 294, 293, 297), (297, 293, 291, 295), (300, 296, 298, 302), (302, 298, 297, 301), (301, 297, 295, 299), (304, 300, 302, 306), (306, 302, 301, 305), (305, 301, 299, 303), (308, 304, 306, 310), (310, 306, 305, 309), (309, 305, 303, 307), (312, 308, 310, 314), (314, 310, 309, 313), (313, 309, 307, 311), (316, 312, 314, 318), (318, 314, 313, 317), (317, 313, 311, 315), (320, 316, 318, 322), (322, 318, 317, 321), (321, 317, 315, 319), (324, 320, 322, 326), (326, 322, 321, 325), (325, 321, 319, 323), (328, 324, 326, 330), (330, 326, 325, 329), (329, 325, 323, 327), (332, 328, 330, 334), (334, 330, 329, 333), (333, 329, 327, 331), (336, 332, 334, 338), (338, 334, 333, 337), (337, 333, 331, 335), (340, 336, 338, 342), (342, 338, 337, 341), (341, 337, 335, 339), (344, 340, 342, 346), (346, 342, 341, 345), (345, 341, 339, 343), (348, 344, 346, 350), (350, 346, 345, 349), (349, 345, 343, 347), (352, 348, 350, 354), (354, 350, 349, 353), (353, 349, 347, 351), (356, 352, 354, 358), (358, 354, 353, 357), (357, 353, 351, 355), (360, 356, 358, 362), (362, 358, 357, 361), (361, 357, 355, 359), (364, 360, 362, 366), (366, 362, 361, 365), (365, 361, 359, 363), (368, 364, 366, 370), (370, 366, 365, 369), (369, 365, 363, 367), (372, 368, 370, 374), (374, 370, 369, 373), (373, 369, 367, 371), (276, 372, 374, 278), (278, 374, 373, 277), (277, 373, 371, 275), (279, 275, 371, 367, 363, 359, 355, 351, 347, 343, 339, 335, 331, 327, 323, 319, 315, 311, 307, 303, 299, 295, 291, 287, 283), (375, 24, 23, 376), (376, 23, 22, 377), (377, 22, 21, 378), (378, 21, 20, 379), (379, 20, 19, 380), (380, 19, 18, 381), (381, 18, 17, 382), (382, 17, 16, 383), (383, 16, 15, 384), (384, 15, 14, 385), (385, 14, 13, 386), (386, 13, 12, 388), (388, 12, 11, 389), (389, 11, 10, 390), (390, 10, 9, 391), (391, 9, 8, 392), (392, 8, 7, 393), (393, 7, 6, 394), (394, 6, 5, 395), (395, 5, 4, 396), (396, 4, 3, 397), (397, 3, 2, 398), (398, 2, 1, 399), (399, 1, 0, 387), (505, 704, 707, 509), (593, 770, 772, 596), (589, 767, 770, 593), (585, 764, 767, 589), (581, 761, 764, 585), (577, 758, 761, 581), (573, 755, 758, 577), (569, 752, 755, 573), (565, 749, 752, 569), (561, 746, 749, 565), (557, 743, 746, 561), (553, 740, 743, 557), (549, 737, 740, 553), (545, 734, 737, 549), (541, 731, 734, 545), (537, 728, 731, 541), (533, 725, 728, 537), (529, 722, 725, 533), (525, 719, 722, 529), (521, 716, 719, 525), (517, 713, 716, 521), (513, 710, 713, 517), (509, 707, 710, 513), (401, 597, 500, 405), (405, 500, 504, 409), (409, 504, 508, 413), (413, 508, 512, 417), (417, 512, 516, 421), (421, 516, 520, 425), (425, 520, 524, 429), (429, 524, 528, 433), (433, 528, 532, 437), (437, 532, 536, 441), (441, 536, 540, 445), (445, 540, 544, 449), (449, 544, 548, 453), (453, 548, 552, 457), (457, 552, 556, 461), (461, 556, 560, 465), (465, 560, 564, 469), (469, 564, 568, 473), (473, 568, 572, 477), (477, 572, 576, 481), (481, 576, 580, 485), (485, 580, 584, 489), (489, 584, 588, 493), (493, 588, 592, 497), (497, 592, 597, 401), (700, 605, 609, 703), (769, 697, 600, 773), (766, 693, 697, 769), (763, 689, 693, 766), (760, 685, 689, 763), (757, 681, 685, 760), (754, 677, 681, 757), (751, 673, 677, 754), (748, 669, 673, 751), (745, 665, 669, 748), (742, 661, 665, 745), (739, 657, 661, 742), (736, 653, 657, 739), (733, 649, 653, 736), (730, 645, 649, 733), (727, 641, 645, 730), (724, 637, 641, 727), (721, 633, 637, 724), (718, 629, 633, 721), (715, 625, 629, 718), (712, 621, 625, 715), (709, 617, 621, 712), (706, 613, 617, 709), (400, 404, 408, 412, 416, 420, 424, 428, 432, 436, 440, 444, 448, 452, 456, 460, 464, 468, 472, 476, 480, 484, 488, 492, 496), (696, 399, 387, 601), (604, 375, 376, 608), (608, 376, 377, 612), (612, 377, 378, 616), (616, 378, 379, 620), (620, 379, 380, 624), (624, 380, 381, 628), (628, 381, 382, 632), (632, 382, 383, 636), (636, 383, 384, 640), (640, 384, 385, 644), (644, 385, 386, 648), (648, 386, 388, 652), (652, 388, 389, 656), (656, 389, 390, 660), (660, 390, 391, 664), (664, 391, 392, 668), (668, 392, 393, 672), (672, 393, 394, 676), (676, 394, 395, 680), (680, 395, 396, 684), (684, 396, 397, 688), (688, 397, 398, 692), (692, 398, 399, 696), (501, 701, 704, 505), (401, 405, 407, 403), (403, 407, 406, 402), (402, 406, 404, 400), (405, 409, 411, 407), (407, 411, 410, 406), (406, 410, 408, 404), (409, 413, 415, 411), (411, 415, 414, 410), (410, 414, 412, 408), (413, 417, 419, 415), (415, 419, 418, 414), (414, 418, 416, 412), (417, 421, 423, 419), (419, 423, 422, 418), (418, 422, 420, 416), (421, 425, 427, 423), (423, 427, 426, 422), (422, 426, 424, 420), (425, 429, 431, 427), (427, 431, 430, 426), (426, 430, 428, 424), (429, 433, 435, 431), (431, 435, 434, 430), (430, 434, 432, 428), (433, 437, 439, 435), (435, 439, 438, 434), (434, 438, 436, 432), (437, 441, 443, 439), (439, 443, 442, 438), (438, 442, 440, 436), (441, 445, 447, 443), (443, 447, 446, 442), (442, 446, 444, 440), (445, 449, 451, 447), (447, 451, 450, 446), (446, 450, 448, 444), (449, 453, 455, 451), (451, 455, 454, 450), (450, 454, 452, 448), (453, 457, 459, 455), (455, 459, 458, 454), (454, 458, 456, 452), (457, 461, 463, 459), (459, 463, 462, 458), (458, 462, 460, 456), (461, 465, 467, 463), (463, 467, 466, 462), (462, 466, 464, 460), (465, 469, 471, 467), (467, 471, 470, 466), (466, 470, 468, 464), (469, 473, 475, 471), (471, 475, 474, 470), (470, 474, 472, 468), (473, 477, 479, 475), (475, 479, 478, 474), (474, 478, 476, 472), (477, 481, 483, 479), (479, 483, 482, 478), (478, 482, 480, 476), (481, 485, 487, 483), (483, 487, 486, 482), (482, 486, 484, 480), (485, 489, 491, 487), (487, 491, 490, 486), (486, 490, 488, 484), (489, 493, 495, 491), (491, 495, 494, 490), (490, 494, 492, 488), (493, 497, 499, 495), (495, 499, 498, 494), (494, 498, 496, 492), (497, 401, 403, 499), (499, 403, 402, 498), (498, 402, 400, 496), (703, 609, 613, 706), (593, 596, 598, 595), (595, 598, 599, 594), (594, 599, 597, 592), (589, 593, 595, 591), (591, 595, 594, 590), (590, 594, 592, 588), (585, 589, 591, 587), (587, 591, 590, 586), (586, 590, 588, 584), (581, 585, 587, 583), (583, 587, 586, 582), (582, 586, 584, 580), (577, 581, 583, 579), (579, 583, 582, 578), (578, 582, 580, 576), (573, 577, 579, 575), (575, 579, 578, 574), (574, 578, 576, 572), (569, 573, 575, 571), (571, 575, 574, 570), (570, 574, 572, 568), (565, 569, 571, 567), (567, 571, 570, 566), (566, 570, 568, 564), (561, 565, 567, 563), (563, 567, 566, 562), (562, 566, 564, 560), (557, 561, 563, 559), (559, 563, 562, 558), (558, 562, 560, 556), (553, 557, 559, 555), (555, 559, 558, 554), (554, 558, 556, 552), (549, 553, 555, 551), (551, 555, 554, 550), (550, 554, 552, 548), (545, 549, 551, 547), (547, 551, 550, 546), (546, 550, 548, 544), (541, 545, 547, 543), (543, 547, 546, 542), (542, 546, 544, 540), (537, 541, 543, 539), (539, 543, 542, 538), (538, 542, 540, 536), (533, 537, 539, 535), (535, 539, 538, 534), (534, 538, 536, 532), (529, 533, 535, 531), (531, 535, 534, 530), (530, 534, 532, 528), (525, 529, 531, 527), (527, 531, 530, 526), (526, 530, 528, 524), (521, 525, 527, 523), (523, 527, 526, 522), (522, 526, 524, 520), (517, 521, 523, 519), (519, 523, 522, 518), (518, 522, 520, 516), (513, 517, 519, 515), (515, 519, 518, 514), (514, 518, 516, 512), (509, 513, 515, 511), (511, 515, 514, 510), (510, 514, 512, 508), (505, 509, 511, 507), (507, 511, 510, 506), (506, 510, 508, 504), (501, 505, 507, 503), (503, 507, 506, 502), (502, 506, 504, 500), (596, 501, 503, 598), (598, 503, 502, 599), (599, 502, 500, 597), (596, 772, 701, 501), (601, 604, 606, 603), (603, 606, 607, 602), (602, 607, 605, 600), (604, 608, 610, 606), (606, 610, 611, 607), (607, 611, 609, 605), (608, 612, 614, 610), (610, 614, 615, 611), (611, 615, 613, 609), (612, 616, 618, 614), (614, 618, 619, 615), (615, 619, 617, 613), (616, 620, 622, 618), (618, 622, 623, 619), (619, 623, 621, 617), (620, 624, 626, 622), (622, 626, 627, 623), (623, 627, 625, 621), (624, 628, 630, 626), (626, 630, 631, 627), (627, 631, 629, 625), (628, 632, 634, 630), (630, 634, 635, 631), (631, 635, 633, 629), (632, 636, 638, 634), (634, 638, 639, 635), (635, 639, 637, 633), (636, 640, 642, 638), (638, 642, 643, 639), (639, 643, 641, 637), (640, 644, 646, 642), (642, 646, 647, 643), (643, 647, 645, 641), (644, 648, 650, 646), (646, 650, 651, 647), (647, 651, 649, 645), (648, 652, 654, 650), (650, 654, 655, 651), (651, 655, 653, 649), (652, 656, 658, 654), (654, 658, 659, 655), (655, 659, 657, 653), (656, 660, 662, 658), (658, 662, 663, 659), (659, 663, 661, 657), (660, 664, 666, 662), (662, 666, 667, 663), (663, 667, 665, 661), (664, 668, 670, 666), (666, 670, 671, 667), (667, 671, 669, 665), (668, 672, 674, 670), (670, 674, 675, 671), (671, 675, 673, 669), (672, 676, 678, 674), (674, 678, 679, 675), (675, 679, 677, 673), (676, 680, 682, 678), (678, 682, 683, 679), (679, 683, 681, 677), (680, 684, 686, 682), (682, 686, 687, 683), (683, 687, 685, 681), (684, 688, 690, 686), (686, 690, 691, 687), (687, 691, 689, 685), (688, 692, 694, 690), (690, 694, 695, 691), (691, 695, 693, 689), (692, 696, 698, 694), (694, 698, 699, 695), (695, 699, 697, 693), (696, 601, 603, 698), (698, 603, 602, 699), (699, 602, 600, 697), (601, 387, 375, 604), (773, 700, 702, 774), (774, 702, 701, 772), (700, 703, 705, 702), (702, 705, 704, 701), (703, 706, 708, 705), (705, 708, 707, 704), (706, 709, 711, 708), (708, 711, 710, 707), (709, 712, 714, 711), (711, 714, 713, 710), (712, 715, 717, 714), (714, 717, 716, 713), (715, 718, 720, 717), (717, 720, 719, 716), (718, 721, 723, 720), (720, 723, 722, 719), (721, 724, 726, 723), (723, 726, 725, 722), (724, 727, 729, 726), (726, 729, 728, 725), (727, 730, 732, 729), (729, 732, 731, 728), (730, 733, 735, 732), (732, 735, 734, 731), (733, 736, 738, 735), (735, 738, 737, 734), (736, 739, 741, 738), (738, 741, 740, 737), (739, 742, 744, 741), (741, 744, 743, 740), (742, 745, 747, 744), (744, 747, 746, 743), (745, 748, 750, 747), (747, 750, 749, 746), (748, 751, 753, 750), (750, 753, 752, 749), (751, 754, 756, 753), (753, 756, 755, 752), (754, 757, 759, 756), (756, 759, 758, 755), (757, 760, 762, 759), (759, 762, 761, 758), (760, 763, 765, 762), (762, 765, 764, 761), (763, 766, 768, 765), (765, 768, 767, 764), (766, 769, 771, 768), (768, 771, 770, 767), (769, 773, 774, 771), (771, 774, 772, 770), (773, 600, 605, 700)])
_uv = me_cylinder.uv_layers.new(name='UVMap')
_uv.uv.foreach_set('vector', [0.04, 0.9812, 0.04, 0.993, -1.788e-07, 0.993, -1.788e-07, 0.9812, 0.92, 0.9812, 0.92, 0.993, 0.88, 0.993, 0.88, 0.9812, 0.88, 0.9812, 0.88, 0.993, 0.84, 0.993, 0.84, 0.9812, 0.84, 0.9812, 0.84, 0.993, 0.8, 0.993, 0.8, 0.9812, 0.8, 0.9812, 0.8, 0.993, 0.76, 0.993, 0.76, 0.9812, 0.76, 0.9812, 0.76, 0.993, 0.72, 0.993, 0.72, 0.9812, 0.72, 0.9812, 0.72, 0.993, 0.68, 0.993, 0.68, 0.9812, 0.68, 0.9812, 0.68, 0.993, 0.64, 0.993, 0.64, 0.9812, 0.64, 0.9812, 0.64, 0.993, 0.6, 0.993, 0.6, 0.9812, 0.6, 0.9812, 0.6, 0.993, 0.56, 0.993, 0.56, 0.9812, 0.56, 0.9812, 0.56, 0.993, 0.52, 0.993, 0.52, 0.9812, 0.52, 0.9812, 0.52, 0.993, 0.48, 0.993, 0.48, 0.9812, 0.48, 0.9812, 0.48, 0.993, 0.44, 0.993, 0.44, 0.9812, 0.44, 0.9812, 0.44, 0.993, 0.4, 0.993, 0.4, 0.9812, 0.4, 0.9812, 0.4, 0.993, 0.36, 0.993, 0.36, 0.9812, 0.36, 0.9812, 0.36, 0.993, 0.32, 0.993, 0.32, 0.9812, 0.32, 0.9812, 0.32, 0.993, 0.28, 0.993, 0.28, 0.9812, 0.28, 0.9812, 0.28, 0.993, 0.24, 0.993, 0.24, 0.9812, 0.24, 0.9812, 0.24, 0.993, 0.2, 0.993, 0.2, 0.9812, 0.2, 0.9812, 0.2, 0.993, 0.16, 0.993, 0.16, 0.9812, 0.16, 0.9812, 0.16, 0.993, 0.12, 0.993, 0.12, 0.9812, 0.12, 0.9812, 0.12, 0.993, 0.08, 0.993, 0.08, 0.9812, 0.08, 0.9812, 0.08, 0.993, 0.04, 0.993, 0.04, 0.9812, 1.0, 0.9812, 1.0, 0.993, 0.96, 0.993, 0.96, 0.9812, 1.0, 0.6343, 1.0, 0.6357, 0.96, 0.6357, 0.96, 0.6343, 0.96, 0.9812, 0.96, 0.993, 0.92, 0.993, 0.92, 0.9812, 0.04, 0.962, 0.04, 0.9631, -1.788e-07, 0.9631, -1.788e-07, 0.962, 0.08, 0.962, 0.08, 0.9631, 0.04, 0.9631, 0.04, 0.962, 0.12, 0.962, 0.12, 0.9631, 0.08, 0.9631, 0.08, 0.962, 0.16, 0.962, 0.16, 0.9631, 0.12, 0.9631, 0.12, 0.962, 0.2, 0.962, 0.2, 0.9631, 0.16, 0.9631, 0.16, 0.962, 0.24, 0.962, 0.24, 0.9631, 0.2, 0.9631, 0.2, 0.962, 0.28, 0.962, 0.28, 0.9631, 0.24, 0.9631, 0.24, 0.962, 0.32, 0.962, 0.32, 0.9631, 0.28, 0.9631, 0.28, 0.962, 0.36, 0.962, 0.36, 0.9631, 0.32, 0.9631, 0.32, 0.962, 0.4, 0.962, 0.4, 0.9631, 0.36, 0.9631, 0.36, 0.962, 0.44, 0.962, 0.44, 0.9631, 0.4, 0.9631, 0.4, 0.962, 0.48, 0.962, 0.48, 0.9631, 0.44, 0.9631, 0.44, 0.962, 0.52, 0.962, 0.52, 0.9631, 0.48, 0.9631, 0.48, 0.962, 0.56, 0.962, 0.56, 0.9631, 0.52, 0.9631, 0.52, 0.962, 0.6, 0.962, 0.6, 0.9631, 0.56, 0.9631, 0.56, 0.962, 0.64, 0.962, 0.64, 0.9631, 0.6, 0.9631, 0.6, 0.962, 0.68, 0.962, 0.68, 0.9631, 0.64, 0.9631, 0.64, 0.962, 0.72, 0.962, 0.72, 0.9631, 0.68, 0.9631, 0.68, 0.962, 0.76, 0.962, 0.76, 0.9631, 0.72, 0.9631, 0.72, 0.962, 0.8, 0.962, 0.8, 0.9631, 0.76, 0.9631, 0.76, 0.962, 0.84, 0.962, 0.84, 0.9631, 0.8, 0.9631, 0.8, 0.962, 0.88, 0.962, 0.88, 0.9631, 0.84, 0.9631, 0.84, 0.962, 0.92, 0.962, 0.92, 0.9631, 0.88, 0.9631, 0.88, 0.962, 0.92, 0.9801, 0.92, 0.9812, 0.88, 0.9812, 0.88, 0.9801, 0.96, 0.962, 0.96, 0.9631, 0.92, 0.9631, 0.92, 0.962, 0.96, 0.9801, 0.96, 0.9812, 0.92, 0.9812, 0.92, 0.9801, 1.0, 0.962, 1.0, 0.9631, 0.96, 0.9631, 0.96, 0.962, 0.88, 0.9801, 0.88, 0.9812, 0.84, 0.9812, 0.84, 0.9801, 0.84, 0.9801, 0.84, 0.9812, 0.8, 0.9812, 0.8, 0.9801, 0.8, 0.9801, 0.8, 0.9812, 0.76, 0.9812, 0.76, 0.9801, 0.76, 0.9801, 0.76, 0.9812, 0.72, 0.9812, 0.72, 0.9801, 0.72, 0.9801, 0.72, 0.9812, 0.68, 0.9812, 0.68, 0.9801, 0.68, 0.9801, 0.68, 0.9812, 0.64, 0.9812, 0.64, 0.9801, 0.64, 0.9801, 0.64, 0.9812, 0.6, 0.9812, 0.6, 0.9801, 0.6, 0.9801, 0.6, 0.9812, 0.56, 0.9812, 0.56, 0.9801, 0.56, 0.9801, 0.56, 0.9812, 0.52, 0.9812, 0.52, 0.9801, 0.52, 0.9801, 0.52, 0.9812, 0.48, 0.9812, 0.48, 0.9801, 0.48, 0.9801, 0.48, 0.9812, 0.44, 0.9812, 0.44, 0.9801, 0.44, 0.9801, 0.44, 0.9812, 0.4, 0.9812, 0.4, 0.9801, 0.4, 0.9801, 0.4, 0.9812, 0.36, 0.9812, 0.36, 0.9801, 0.36, 0.9801, 0.36, 0.9812, 0.32, 0.9812, 0.32, 0.9801, 0.32, 0.9801, 0.32, 0.9812, 0.28, 0.9812, 0.28, 0.9801, 0.28, 0.9801, 0.28, 0.9812, 0.24, 0.9812, 0.24, 0.9801, 0.24, 0.9801, 0.24, 0.9812, 0.2, 0.9812, 0.2, 0.9801, 0.2, 0.9801, 0.2, 0.9812, 0.16, 0.9812, 0.16, 0.9801, 0.16, 0.9801, 0.16, 0.9812, 0.12, 0.9812, 0.12, 0.9801, 0.12, 0.9801, 0.12, 0.9812, 0.08, 0.9812, 0.08, 0.9801, 0.08, 0.9801, 0.08, 0.9812, 0.04, 0.9812, 0.04, 0.9801, 0.04, 0.9801, 0.04, 0.9812, -1.788e-07, 0.9812, -1.788e-07, 0.9801, 0.04, 0.6357, 0.04, 0.962, -1.788e-07, 0.962, -1.788e-07, 0.6357, 0.08, 0.6357, 0.08, 0.962, 0.04, 0.962, 0.04, 0.6357, 0.12, 0.6357, 0.12, 0.962, 0.08, 0.962, 0.08, 0.6357, 0.16, 0.6357, 0.16, 0.962, 0.12, 0.962, 0.12, 0.6357, 0.2, 0.6357, 0.2, 0.962, 0.16, 0.962, 0.16, 0.6357, 0.24, 0.6357, 0.24, 0.962, 0.2, 0.962, 0.2, 0.6357, 0.28, 0.6357, 0.28, 0.962, 0.24, 0.962, 0.24, 0.6357, 0.32, 0.6357, 0.32, 0.962, 0.28, 0.962, 0.28, 0.6357, 0.36, 0.6357, 0.36, 0.962, 0.32, 0.962, 0.32, 0.6357, 0.4, 0.6357, 0.4, 0.962, 0.36, 0.962, 0.36, 0.6357, 0.44, 0.6357, 0.44, 0.962, 0.4, 0.962, 0.4, 0.6357, 0.48, 0.6357, 0.48, 0.962, 0.44, 0.962, 0.44, 0.6357, 0.52, 0.6357, 0.52, 0.962, 0.48, 0.962, 0.48, 0.6357, 0.56, 0.6357, 0.56, 0.962, 0.52, 0.962, 0.52, 0.6357, 0.6, 0.6357, 0.6, 0.962, 0.56, 0.962, 0.56, 0.6357, 0.64, 0.6357, 0.64, 0.962, 0.6, 0.962, 0.6, 0.6357, 0.68, 0.6357, 0.68, 0.962, 0.64, 0.962, 0.64, 0.6357, 0.72, 0.6357, 0.72, 0.962, 0.68, 0.962, 0.68, 0.6357, 0.76, 0.6357, 0.76, 0.962, 0.72, 0.962, 0.72, 0.6357, 0.8, 0.6357, 0.8, 0.962, 0.76, 0.962, 0.76, 0.6357, 0.84, 0.6357, 0.84, 0.962, 0.8, 0.962, 0.8, 0.6357, 0.88, 0.6357, 0.88, 0.962, 0.84, 0.962, 0.84, 0.6357, 0.92, 0.6357, 0.92, 0.962, 0.88, 0.962, 0.88, 0.6357, 0.96, 0.6357, 0.96, 0.962, 0.92, 0.962, 0.92, 0.6357, 1.0, 0.6357, 1.0, 0.962, 0.96, 0.962, 0.96, 0.6357, 1.0, 0.9801, 0.96, 0.9801, 0.96, 0.9781, 1.0, 0.9781, 1.0, 0.9781, 0.96, 0.9781, 0.96, 0.9759, 1.0, 0.9759, 1.0, 0.9759, 0.96, 0.9759, 0.96, 0.9736, 1.0, 0.9736, 1.0, 0.9736, 0.96, 0.9736, 0.96, 0.9696, 1.0, 0.9696, 1.0, 0.9696, 0.96, 0.9696, 0.96, 0.9673, 1.0, 0.9673, 1.0, 0.9673, 0.96, 0.9673, 0.96, 0.9651, 1.0, 0.9651, 1.0, 0.9651, 0.96, 0.9651, 0.96, 0.9631, 1.0, 0.9631, 0.96, 0.9801, 0.92, 0.9801, 0.92, 0.9781, 0.96, 0.9781, 0.96, 0.9781, 0.92, 0.9781, 0.92, 0.9759, 0.96, 0.9759, 0.96, 0.9759, 0.92, 0.9759, 0.92, 0.9736, 0.96, 0.9736, 0.96, 0.9736, 0.92, 0.9736, 0.92, 0.9696, 0.96, 0.9696, 0.96, 0.9696, 0.92, 0.9696, 0.92, 0.9673, 0.96, 0.9673, 0.96, 0.9673, 0.92, 0.9673, 0.92, 0.9651, 0.96, 0.9651, 0.96, 0.9651, 0.92, 0.9651, 0.92, 0.9631, 0.96, 0.9631, 0.92, 0.9801, 0.88, 0.9801, 0.88, 0.9781, 0.92, 0.9781, 0.92, 0.9781, 0.88, 0.9781, 0.88, 0.9759, 0.92, 0.9759, 0.92, 0.9759, 0.88, 0.9759, 0.88, 0.9736, 0.92, 0.9736, 0.92, 0.9736, 0.88, 0.9736, 0.88, 0.9696, 0.92, 0.9696, 0.92, 0.9696, 0.88, 0.9696, 0.88, 0.9673, 0.92, 0.9673, 0.92, 0.9673, 0.88, 0.9673, 0.88, 0.9651, 0.92, 0.9651, 0.92, 0.9651, 0.88, 0.9651, 0.88, 0.9631, 0.92, 0.9631, 0.88, 0.9801, 0.84, 0.9801, 0.84, 0.9781, 0.88, 0.9781, 0.88, 0.9781, 0.84, 0.9781, 0.84, 0.9759, 0.88, 0.9759, 0.88, 0.9759, 0.84, 0.9759, 0.84, 0.9736, 0.88, 0.9736, 0.88, 0.9736, 0.84, 0.9736, 0.84, 0.9696, 0.88, 0.9696, 0.88, 0.9696, 0.84, 0.9696, 0.84, 0.9673, 0.88, 0.9673, 0.88, 0.9673, 0.84, 0.9673, 0.84, 0.9651, 0.88, 0.9651, 0.88, 0.9651, 0.84, 0.9651, 0.84, 0.9631, 0.88, 0.9631, 0.84, 0.9801, 0.8, 0.9801, 0.8, 0.9781, 0.84, 0.9781, 0.84, 0.9781, 0.8, 0.9781, 0.8, 0.9759, 0.84, 0.9759, 0.84, 0.9759, 0.8, 0.9759, 0.8, 0.9736, 0.84, 0.9736, 0.84, 0.9736, 0.8, 0.9736, 0.8, 0.9696, 0.84, 0.9696, 0.84, 0.9696, 0.8, 0.9696, 0.8, 0.9673, 0.84, 0.9673, 0.84, 0.9673, 0.8, 0.9673, 0.8, 0.9651, 0.84, 0.9651, 0.84, 0.9651, 0.8, 0.9651, 0.8, 0.9631, 0.84, 0.9631, 0.8, 0.9801, 0.76, 0.9801, 0.76, 0.9781, 0.8, 0.9781, 0.8, 0.9781, 0.76, 0.9781, 0.76, 0.9759, 0.8, 0.9759, 0.8, 0.9759, 0.76, 0.9759, 0.76, 0.9736, 0.8, 0.9736, 0.8, 0.9736, 0.76, 0.9736, 0.76, 0.9696, 0.8, 0.9696, 0.8, 0.9696, 0.76, 0.9696, 0.76, 0.9673, 0.8, 0.9673, 0.8, 0.9673, 0.76, 0.9673, 0.76, 0.9651, 0.8, 0.9651, 0.8, 0.9651, 0.76, 0.9651, 0.76, 0.9631, 0.8, 0.9631, 0.76, 0.9801, 0.72, 0.9801, 0.72, 0.9781, 0.76, 0.9781, 0.76, 0.9781, 0.72, 0.9781, 0.72, 0.9759, 0.76, 0.9759, 0.76, 0.9759, 0.72, 0.9759, 0.72, 0.9736, 0.76, 0.9736, 0.76, 0.9736, 0.72, 0.9736, 0.72, 0.9696, 0.76, 0.9696, 0.76, 0.9696, 0.72, 0.9696, 0.72, 0.9673, 0.76, 0.9673, 0.76, 0.9673, 0.72, 0.9673, 0.72, 0.9651, 0.76, 0.9651, 0.76, 0.9651, 0.72, 0.9651, 0.72, 0.9631, 0.76, 0.9631, 0.72, 0.9801, 0.68, 0.9801, 0.68, 0.9781, 0.72, 0.9781, 0.72, 0.9781, 0.68, 0.9781, 0.68, 0.9759, 0.72, 0.9759, 0.72, 0.9759, 0.68, 0.9759, 0.68, 0.9736, 0.72, 0.9736, 0.72, 0.9736, 0.68, 0.9736, 0.68, 0.9696, 0.72, 0.9696, 0.72, 0.9696, 0.68, 0.9696, 0.68, 0.9673, 0.72, 0.9673, 0.72, 0.9673, 0.68, 0.9673, 0.68, 0.9651, 0.72, 0.9651, 0.72, 0.9651, 0.68, 0.9651, 0.68, 0.9631, 0.72, 0.9631, 0.68, 0.9801, 0.64, 0.9801, 0.64, 0.9781, 0.68, 0.9781, 0.68, 0.9781, 0.64, 0.9781, 0.64, 0.9759, 0.68, 0.9759, 0.68, 0.9759, 0.64, 0.9759, 0.64, 0.9736, 0.68, 0.9736, 0.68, 0.9736, 0.64, 0.9736, 0.64, 0.9696, 0.68, 0.9696, 0.68, 0.9696, 0.64, 0.9696, 0.64, 0.9673, 0.68, 0.9673, 0.68, 0.9673, 0.64, 0.9673, 0.64, 0.9651, 0.68, 0.9651, 0.68, 0.9651, 0.64, 0.9651, 0.64, 0.9631, 0.68, 0.9631, 0.64, 0.9801, 0.6, 0.9801, 0.6, 0.9781, 0.64, 0.9781, 0.64, 0.9781, 0.6, 0.9781, 0.6, 0.9759, 0.64, 0.9759, 0.64, 0.9759, 0.6, 0.9759, 0.6, 0.9736, 0.64, 0.9736, 0.64, 0.9736, 0.6, 0.9736, 0.6, 0.9696, 0.64, 0.9696, 0.64, 0.9696, 0.6, 0.9696, 0.6, 0.9673, 0.64, 0.9673, 0.64, 0.9673, 0.6, 0.9673, 0.6, 0.9651, 0.64, 0.9651, 0.64, 0.9651, 0.6, 0.9651, 0.6, 0.9631, 0.64, 0.9631, 0.6, 0.9801, 0.56, 0.9801, 0.56, 0.9781, 0.6, 0.9781, 0.6, 0.9781, 0.56, 0.9781, 0.56, 0.9759, 0.6, 0.9759, 0.6, 0.9759, 0.56, 0.9759, 0.56, 0.9736, 0.6, 0.9736, 0.6, 0.9736, 0.56, 0.9736, 0.56, 0.9696, 0.6, 0.9696, 0.6, 0.9696, 0.56, 0.9696, 0.56, 0.9673, 0.6, 0.9673, 0.6, 0.9673, 0.56, 0.9673, 0.56, 0.9651, 0.6, 0.9651, 0.6, 0.9651, 0.56, 0.9651, 0.56, 0.9631, 0.6, 0.9631, 0.56, 0.9801, 0.52, 0.9801, 0.52, 0.9781, 0.56, 0.9781, 0.56, 0.9781, 0.52, 0.9781, 0.52, 0.9759, 0.56, 0.9759, 0.56, 0.9759, 0.52, 0.9759, 0.52, 0.9736, 0.56, 0.9736, 0.56, 0.9736, 0.52, 0.9736, 0.52, 0.9696, 0.56, 0.9696, 0.56, 0.9696, 0.52, 0.9696, 0.52, 0.9673, 0.56, 0.9673, 0.56, 0.9673, 0.52, 0.9673, 0.52, 0.9651, 0.56, 0.9651, 0.56, 0.9651, 0.52, 0.9651, 0.52, 0.9631, 0.56, 0.9631, 0.52, 0.9801, 0.48, 0.9801, 0.48, 0.9781, 0.52, 0.9781, 0.52, 0.9781, 0.48, 0.9781, 0.48, 0.9759, 0.52, 0.9759, 0.52, 0.9759, 0.48, 0.9759, 0.48, 0.9736, 0.52, 0.9736, 0.52, 0.9736, 0.48, 0.9736, 0.48, 0.9696, 0.52, 0.9696, 0.52, 0.9696, 0.48, 0.9696, 0.48, 0.9673, 0.52, 0.9673, 0.52, 0.9673, 0.48, 0.9673, 0.48, 0.9651, 0.52, 0.9651, 0.52, 0.9651, 0.48, 0.9651, 0.48, 0.9631, 0.52, 0.9631, 0.48, 0.9801, 0.44, 0.9801, 0.44, 0.9781, 0.48, 0.9781, 0.48, 0.9781, 0.44, 0.9781, 0.44, 0.9759, 0.48, 0.9759, 0.48, 0.9759, 0.44, 0.9759, 0.44, 0.9736, 0.48, 0.9736, 0.48, 0.9736, 0.44, 0.9736, 0.44, 0.9696, 0.48, 0.9696, 0.48, 0.9696, 0.44, 0.9696, 0.44, 0.9673, 0.48, 0.9673, 0.48, 0.9673, 0.44, 0.9673, 0.44, 0.9651, 0.48, 0.9651, 0.48, 0.9651, 0.44, 0.9651, 0.44, 0.9631, 0.48, 0.9631, 0.44, 0.9801, 0.4, 0.9801, 0.4, 0.9781, 0.44, 0.9781, 0.44, 0.9781, 0.4, 0.9781, 0.4, 0.9759, 0.44, 0.9759, 0.44, 0.9759, 0.4, 0.9759, 0.4, 0.9736, 0.44, 0.9736, 0.44, 0.9736, 0.4, 0.9736, 0.4, 0.9696, 0.44, 0.9696, 0.44, 0.9696, 0.4, 0.9696, 0.4, 0.9673, 0.44, 0.9673, 0.44, 0.9673, 0.4, 0.9673, 0.4, 0.9651, 0.44, 0.9651, 0.44, 0.9651, 0.4, 0.9651, 0.4, 0.9631, 0.44, 0.9631, 0.4, 0.9801, 0.36, 0.9801, 0.36, 0.9781, 0.4, 0.9781, 0.4, 0.9781, 0.36, 0.9781, 0.36, 0.9759, 0.4, 0.9759, 0.4, 0.9759, 0.36, 0.9759, 0.36, 0.9736, 0.4, 0.9736, 0.4, 0.9736, 0.36, 0.9736, 0.36, 0.9696, 0.4, 0.9696, 0.4, 0.9696, 0.36, 0.9696, 0.36, 0.9673, 0.4, 0.9673, 0.4, 0.9673, 0.36, 0.9673, 0.36, 0.9651, 0.4, 0.9651, 0.4, 0.9651, 0.36, 0.9651, 0.36, 0.9631, 0.4, 0.9631, 0.36, 0.9801, 0.32, 0.9801, 0.32, 0.9781, 0.36, 0.9781, 0.36, 0.9781, 0.32, 0.9781, 0.32, 0.9759, 0.36, 0.9759, 0.36, 0.9759, 0.32, 0.9759, 0.32, 0.9736, 0.36, 0.9736, 0.36, 0.9736, 0.32, 0.9736, 0.32, 0.9696, 0.36, 0.9696, 0.36, 0.9696, 0.32, 0.9696, 0.32, 0.9673, 0.36, 0.9673, 0.36, 0.9673, 0.32, 0.9673, 0.32, 0.9651, 0.36, 0.9651, 0.36, 0.9651, 0.32, 0.9651, 0.32, 0.9631, 0.36, 0.9631, 0.32, 0.9801, 0.28, 0.9801, 0.28, 0.9781, 0.32, 0.9781, 0.32, 0.9781, 0.28, 0.9781, 0.28, 0.9759, 0.32, 0.9759, 0.32, 0.9759, 0.28, 0.9759, 0.28, 0.9736, 0.32, 0.9736, 0.32, 0.9736, 0.28, 0.9736, 0.28, 0.9696, 0.32, 0.9696, 0.32, 0.9696, 0.28, 0.9696, 0.28, 0.9673, 0.32, 0.9673, 0.32, 0.9673, 0.28, 0.9673, 0.28, 0.9651, 0.32, 0.9651, 0.32, 0.9651, 0.28, 0.9651, 0.28, 0.9631, 0.32, 0.9631, 0.28, 0.9801, 0.24, 0.9801, 0.24, 0.9781, 0.28, 0.9781, 0.28, 0.9781, 0.24, 0.9781, 0.24, 0.9759, 0.28, 0.9759, 0.28, 0.9759, 0.24, 0.9759, 0.24, 0.9736, 0.28, 0.9736, 0.28, 0.9736, 0.24, 0.9736, 0.24, 0.9696, 0.28, 0.9696, 0.28, 0.9696, 0.24, 0.9696, 0.24, 0.9673, 0.28, 0.9673, 0.28, 0.9673, 0.24, 0.9673, 0.24, 0.9651, 0.28, 0.9651, 0.28, 0.9651, 0.24, 0.9651, 0.24, 0.9631, 0.28, 0.9631, 0.24, 0.9801, 0.2, 0.9801, 0.2, 0.9781, 0.24, 0.9781, 0.24, 0.9781, 0.2, 0.9781, 0.2, 0.9759, 0.24, 0.9759, 0.24, 0.9759, 0.2, 0.9759, 0.2, 0.9736, 0.24, 0.9736, 0.24, 0.9736, 0.2, 0.9736, 0.2, 0.9696, 0.24, 0.9696, 0.24, 0.9696, 0.2, 0.9696, 0.2, 0.9673, 0.24, 0.9673, 0.24, 0.9673, 0.2, 0.9673, 0.2, 0.9651, 0.24, 0.9651, 0.24, 0.9651, 0.2, 0.9651, 0.2, 0.9631, 0.24, 0.9631, 0.2, 0.9801, 0.16, 0.9801, 0.16, 0.9781, 0.2, 0.9781, 0.2, 0.9781, 0.16, 0.9781, 0.16, 0.9759, 0.2, 0.9759, 0.2, 0.9759, 0.16, 0.9759, 0.16, 0.9736, 0.2, 0.9736, 0.2, 0.9736, 0.16, 0.9736, 0.16, 0.9696, 0.2, 0.9696, 0.2, 0.9696, 0.16, 0.9696, 0.16, 0.9673, 0.2, 0.9673, 0.2, 0.9673, 0.16, 0.9673, 0.16, 0.9651, 0.2, 0.9651, 0.2, 0.9651, 0.16, 0.9651, 0.16, 0.9631, 0.2, 0.9631, 0.16, 0.9801, 0.12, 0.9801, 0.12, 0.9781, 0.16, 0.9781, 0.16, 0.9781, 0.12, 0.9781, 0.12, 0.9759, 0.16, 0.9759, 0.16, 0.9759, 0.12, 0.9759, 0.12, 0.9736, 0.16, 0.9736, 0.16, 0.9736, 0.12, 0.9736, 0.12, 0.9696, 0.16, 0.9696, 0.16, 0.9696, 0.12, 0.9696, 0.12, 0.9673, 0.16, 0.9673, 0.16, 0.9673, 0.12, 0.9673, 0.12, 0.9651, 0.16, 0.9651, 0.16, 0.9651, 0.12, 0.9651, 0.12, 0.9631, 0.16, 0.9631, 0.12, 0.9801, 0.08, 0.9801, 0.08, 0.9781, 0.12, 0.9781, 0.12, 0.9781, 0.08, 0.9781, 0.08, 0.9759, 0.12, 0.9759, 0.12, 0.9759, 0.08, 0.9759, 0.08, 0.9736, 0.12, 0.9736, 0.12, 0.9736, 0.08, 0.9736, 0.08, 0.9696, 0.12, 0.9696, 0.12, 0.9696, 0.08, 0.9696, 0.08, 0.9673, 0.12, 0.9673, 0.12, 0.9673, 0.08, 0.9673, 0.08, 0.9651, 0.12, 0.9651, 0.12, 0.9651, 0.08, 0.9651, 0.08, 0.9631, 0.12, 0.9631, 0.08, 0.9801, 0.04, 0.9801, 0.04, 0.9781, 0.08, 0.9781, 0.08, 0.9781, 0.04, 0.9781, 0.04, 0.9759, 0.08, 0.9759, 0.08, 0.9759, 0.04, 0.9759, 0.04, 0.9736, 0.08, 0.9736, 0.08, 0.9736, 0.04, 0.9736, 0.04, 0.9696, 0.08, 0.9696, 0.08, 0.9696, 0.04, 0.9696, 0.04, 0.9673, 0.08, 0.9673, 0.08, 0.9673, 0.04, 0.9673, 0.04, 0.9651, 0.08, 0.9651, 0.08, 0.9651, 0.04, 0.9651, 0.04, 0.9631, 0.08, 0.9631, 0.04, 0.9801, -1.788e-07, 0.9801, -4.381e-05, 0.9781, 0.04, 0.9781, 0.04, 0.9781, -4.381e-05, 0.9781, -0.0001731, 0.9759, 0.04, 0.9759, 0.04, 0.9759, -0.0001731, 0.9759, -0.0003824, 0.9736, 0.04, 0.9736, 0.04, 0.9736, -0.0003824, 0.9736, -0.0003828, 0.9696, 0.04, 0.9696, 0.04, 0.9696, -0.0003828, 0.9696, -0.0001733, 0.9673, 0.04, 0.9673, 0.04, 0.9673, -0.0001733, 0.9673, -4.385e-05, 0.9651, 0.04, 0.9651, 0.04, 0.9651, -4.385e-05, 0.9651, -1.788e-07, 0.9631, 0.04, 0.9631, 1.0, 0.9801, 1.0, 0.9812, 0.96, 0.9812, 0.96, 0.9801, 0.96, 0.993, 1.0, 0.993, 0.9997, 0.9965, 0.9603, 0.9965, 0.9603, 0.9965, 0.9997, 0.9965, 0.9991, 1.0, 0.9609, 1.0, 0.3069, 0.4715, 0.25, 0.4787, 0.25, 0.4674, 0.3041, 0.4606, 0.92, 0.993, 0.96, 0.993, 0.9597, 0.9965, 0.9203, 0.9965, 0.9203, 0.9965, 0.9597, 0.9965, 0.9591, 1.0, 0.9209, 1.0, 0.3602, 0.4504, 0.3069, 0.4715, 0.3041, 0.4606, 0.3547, 0.4405, 0.88, 0.993, 0.92, 0.993, 0.9197, 0.9965, 0.8803, 0.9965, 0.8803, 0.9965, 0.9197, 0.9965, 0.9191, 1.0, 0.8809, 1.0, 0.4066, 0.4167, 0.3602, 0.4504, 0.3547, 0.4405, 0.3988, 0.4085, 0.84, 0.993, 0.88, 0.993, 0.8797, 0.9965, 0.8403, 0.9965, 0.8403, 0.9965, 0.8797, 0.9965, 0.8791, 1.0, 0.8409, 1.0, 0.4431, 0.3725, 0.4066, 0.4167, 0.3988, 0.4085, 0.4335, 0.3665, 0.8, 0.993, 0.84, 0.993, 0.8397, 0.9965, 0.8003, 0.9965, 0.8003, 0.9965, 0.8397, 0.9965, 0.8391, 1.0, 0.8009, 1.0, 0.4675, 0.3207, 0.4431, 0.3725, 0.4335, 0.3665, 0.4567, 0.3172, 0.76, 0.993, 0.8, 0.993, 0.7997, 0.9965, 0.7603, 0.9965, 0.7603, 0.9965, 0.7997, 0.9965, 0.7991, 1.0, 0.7609, 1.0, 0.4782, 0.2644, 0.4675, 0.3207, 0.4567, 0.3172, 0.467, 0.2636, 0.72, 0.993, 0.76, 0.993, 0.7597, 0.9965, 0.7203, 0.9965, 0.7203, 0.9965, 0.7597, 0.9965, 0.7591, 1.0, 0.7209, 1.0, 0.4746, 0.2071, 0.4782, 0.2644, 0.467, 0.2636, 0.4635, 0.2093, 0.68, 0.993, 0.72, 0.993, 0.7197, 0.9965, 0.6803, 0.9965, 0.6803, 0.9965, 0.7197, 0.9965, 0.7191, 1.0, 0.6809, 1.0, 0.4569, 0.1526, 0.4746, 0.2071, 0.4635, 0.2093, 0.4467, 0.1574, 0.64, 0.993, 0.68, 0.993, 0.6797, 0.9965, 0.6403, 0.9965, 0.6403, 0.9965, 0.6797, 0.9965, 0.6791, 1.0, 0.6409, 1.0, 0.4262, 0.1042, 0.4569, 0.1526, 0.4467, 0.1574, 0.4175, 0.1114, 0.6, 0.993, 0.64, 0.993, 0.6397, 0.9965, 0.6003, 0.9965, 0.6003, 0.9965, 0.6397, 0.9965, 0.6391, 1.0, 0.6009, 1.0, 0.3844, 0.06498, 0.4262, 0.1042, 0.4175, 0.1114, 0.3778, 0.07413, 0.56, 0.993, 0.6, 0.993, 0.5997, 0.9965, 0.5603, 0.9965, 0.5603, 0.9965, 0.5997, 0.9965, 0.5991, 1.0, 0.5609, 1.0, 0.3342, 0.03737, 0.3844, 0.06498, 0.3778, 0.07413, 0.33, 0.04788, 0.52, 0.993, 0.56, 0.993, 0.5597, 0.9965, 0.5203, 0.9965, 0.5203, 0.9965, 0.5597, 0.9965, 0.5591, 1.0, 0.5209, 1.0, 0.2787, 0.02311, 0.3342, 0.03737, 0.33, 0.04788, 0.2772, 0.03433, 0.48, 0.993, 0.52, 0.993, 0.5197, 0.9965, 0.4803, 0.9965, 0.4803, 0.9965, 0.5197, 0.9965, 0.5191, 1.0, 0.4809, 1.0, 0.2213, 0.02311, 0.2787, 0.02311, 0.2772, 0.03433, 0.2228, 0.03433, 0.44, 0.993, 0.48, 0.993, 0.4797, 0.9965, 0.4403, 0.9965, 0.4403, 0.9965, 0.4797, 0.9965, 0.4791, 1.0, 0.4409, 1.0, 0.1658, 0.03737, 0.2213, 0.02311, 0.2228, 0.03433, 0.17, 0.04788, 0.4, 0.993, 0.44, 0.993, 0.4397, 0.9965, 0.4003, 0.9965, 0.4003, 0.9965, 0.4397, 0.9965, 0.4391, 1.0, 0.4009, 1.0, 0.1156, 0.06498, 0.1658, 0.03737, 0.17, 0.04788, 0.1222, 0.07413, 0.36, 0.993, 0.4, 0.993, 0.3997, 0.9965, 0.3603, 0.9965, 0.3603, 0.9965, 0.3997, 0.9965, 0.3991, 1.0, 0.3609, 1.0, 0.07379, 0.1042, 0.1156, 0.06498, 0.1222, 0.07413, 0.0825, 0.1114, 0.32, 0.993, 0.36, 0.993, 0.3597, 0.9965, 0.3203, 0.9965, 0.3203, 0.9965, 0.3597, 0.9965, 0.3591, 1.0, 0.3209, 1.0, 0.04307, 0.1526, 0.07379, 0.1042, 0.0825, 0.1114, 0.05331, 0.1574, 0.28, 0.993, 0.32, 0.993, 0.3197, 0.9965, 0.2803, 0.9965, 0.2803, 0.9965, 0.3197, 0.9965, 0.3191, 1.0, 0.2809, 1.0, 0.02536, 0.2071, 0.04307, 0.1526, 0.05331, 0.1574, 0.03647, 0.2093, 0.24, 0.993, 0.28, 0.993, 0.2797, 0.9965, 0.2403, 0.9965, 0.2403, 0.9965, 0.2797, 0.9965, 0.2791, 1.0, 0.2409, 1.0, 0.02176, 0.2644, 0.02536, 0.2071, 0.03647, 0.2093, 0.03305, 0.2636, 0.2, 0.993, 0.24, 0.993, 0.2397, 0.9965, 0.2003, 0.9965, 0.2003, 0.9965, 0.2397, 0.9965, 0.2391, 1.0, 0.2009, 1.0, 0.0325, 0.3207, 0.02176, 0.2644, 0.03305, 0.2636, 0.04326, 0.3172, 0.16, 0.993, 0.2, 0.993, 0.1997, 0.9965, 0.1603, 0.9965, 0.1603, 0.9965, 0.1997, 0.9965, 0.1991, 1.0, 0.1609, 1.0, 0.05691, 0.3725, 0.0325, 0.3207, 0.04326, 0.3172, 0.06646, 0.3665, 0.12, 0.993, 0.16, 0.993, 0.1597, 0.9965, 0.1203, 0.9965, 0.1203, 0.9965, 0.1597, 0.9965, 0.1591, 1.0, 0.1209, 1.0, 0.09345, 0.4167, 0.05691, 0.3725, 0.06646, 0.3665, 0.1012, 0.4085, 0.08, 0.993, 0.12, 0.993, 0.1197, 0.9965, 0.08025, 0.9965, 0.08025, 0.9965, 0.1197, 0.9965, 0.1191, 1.0, 0.08094, 1.0, 0.1398, 0.4504, 0.09345, 0.4167, 0.1012, 0.4085, 0.1453, 0.4405, 0.04, 0.993, 0.08, 0.993, 0.07975, 0.9965, 0.04025, 0.9965, 0.04025, 0.9965, 0.07975, 0.9965, 0.07906, 1.0, 0.04094, 1.0, 0.1931, 0.4715, 0.1398, 0.4504, 0.1453, 0.4405, 0.1959, 0.4606, -1.788e-07, 0.993, 0.04, 0.993, 0.03975, 0.9965, 0.0002523, 0.9965, 0.0002523, 0.9965, 0.03975, 0.9965, 0.03906, 1.0, 0.0009422, 1.0, 0.25, 0.4787, 0.1931, 0.4715, 0.1959, 0.4606, 0.25, 0.4674, 0.3041, 0.4606, 0.25, 0.4674, 0.1959, 0.4606, 0.1453, 0.4405, 0.1012, 0.4085, 0.06646, 0.3665, 0.04326, 0.3172, 0.03305, 0.2636, 0.03647, 0.2093, 0.05331, 0.1574, 0.0825, 0.1114, 0.1222, 0.07413, 0.17, 0.04788, 0.2228, 0.03433, 0.2772, 0.03433, 0.33, 0.04788, 0.3778, 0.07413, 0.4175, 0.1114, 0.4467, 0.1574, 0.4635, 0.2093, 0.467, 0.2636, 0.4567, 0.3172, 0.4335, 0.3665, 0.3988, 0.4085, 0.3547, 0.4405, 0.96, 0.6343, 0.96, 0.6357, 0.92, 0.6357, 0.92, 0.6343, 0.92, 0.6343, 0.92, 0.6357, 0.88, 0.6357, 0.88, 0.6343, 0.88, 0.6343, 0.88, 0.6357, 0.84, 0.6357, 0.84, 0.6343, 0.84, 0.6343, 0.84, 0.6357, 0.8, 0.6357, 0.8, 0.6343, 0.8, 0.6343, 0.8, 0.6357, 0.76, 0.6357, 0.76, 0.6343, 0.76, 0.6343, 0.76, 0.6357, 0.72, 0.6357, 0.72, 0.6343, 0.72, 0.6343, 0.72, 0.6357, 0.68, 0.6357, 0.68, 0.6343, 0.68, 0.6343, 0.68, 0.6357, 0.64, 0.6357, 0.64, 0.6343, 0.64, 0.6343, 0.64, 0.6357, 0.6, 0.6357, 0.6, 0.6343, 0.6, 0.6343, 0.6, 0.6357, 0.56, 0.6357, 0.56, 0.6343, 0.56, 0.6343, 0.56, 0.6357, 0.52, 0.6357, 0.52, 0.6343, 0.52, 0.6343, 0.52, 0.6357, 0.48, 0.6357, 0.48, 0.6343, 0.48, 0.6343, 0.48, 0.6357, 0.44, 0.6357, 0.44, 0.6343, 0.44, 0.6343, 0.44, 0.6357, 0.4, 0.6357, 0.4, 0.6343, 0.4, 0.6343, 0.4, 0.6357, 0.36, 0.6357, 0.36, 0.6343, 0.36, 0.6343, 0.36, 0.6357, 0.32, 0.6357, 0.32, 0.6343, 0.32, 0.6343, 0.32, 0.6357, 0.28, 0.6357, 0.28, 0.6343, 0.28, 0.6343, 0.28, 0.6357, 0.24, 0.6357, 0.24, 0.6343, 0.24, 0.6343, 0.24, 0.6357, 0.2, 0.6357, 0.2, 0.6343, 0.2, 0.6343, 0.2, 0.6357, 0.16, 0.6357, 0.16, 0.6343, 0.16, 0.6343, 0.16, 0.6357, 0.12, 0.6357, 0.12, 0.6343, 0.12, 0.6343, 0.12, 0.6357, 0.08, 0.6357, 0.08, 0.6343, 0.08, 0.6343, 0.08, 0.6357, 0.04, 0.6357, 0.04, 0.6343, 0.04, 0.6343, 0.04, 0.6357, -1.788e-07, 0.6357, -1.788e-07, 0.6343, 0.92, 0.5508, 0.92, 0.5596, 0.88, 0.5596, 0.88, 0.5508, 0.04, 0.5508, 0.04, 0.5596, -1.788e-07, 0.5596, -1.788e-07, 0.5508, 0.08, 0.5508, 0.08, 0.5596, 0.04, 0.5596, 0.04, 0.5508, 0.12, 0.5508, 0.12, 0.5596, 0.08, 0.5596, 0.08, 0.5508, 0.16, 0.5508, 0.16, 0.5596, 0.12, 0.5596, 0.12, 0.5508, 0.2, 0.5508, 0.2, 0.5596, 0.16, 0.5596, 0.16, 0.5508, 0.24, 0.5508, 0.24, 0.5596, 0.2, 0.5596, 0.2, 0.5508, 0.28, 0.5508, 0.28, 0.5596, 0.24, 0.5596, 0.24, 0.5508, 0.32, 0.5508, 0.32, 0.5596, 0.28, 0.5596, 0.28, 0.5508, 0.36, 0.5508, 0.36, 0.5596, 0.32, 0.5596, 0.32, 0.5508, 0.4, 0.5508, 0.4, 0.5596, 0.36, 0.5596, 0.36, 0.5508, 0.44, 0.5508, 0.44, 0.5596, 0.4, 0.5596, 0.4, 0.5508, 0.48, 0.5508, 0.48, 0.5596, 0.44, 0.5596, 0.44, 0.5508, 0.52, 0.5508, 0.52, 0.5596, 0.48, 0.5596, 0.48, 0.5508, 0.56, 0.5508, 0.56, 0.5596, 0.52, 0.5596, 0.52, 0.5508, 0.6, 0.5508, 0.6, 0.5596, 0.56, 0.5596, 0.56, 0.5508, 0.64, 0.5508, 0.64, 0.5596, 0.6, 0.5596, 0.6, 0.5508, 0.68, 0.5508, 0.68, 0.5596, 0.64, 0.5596, 0.64, 0.5508, 0.72, 0.5508, 0.72, 0.5596, 0.68, 0.5596, 0.68, 0.5508, 0.76, 0.5508, 0.76, 0.5596, 0.72, 0.5596, 0.72, 0.5508, 0.8, 0.5508, 0.8, 0.5596, 0.76, 0.5596, 0.76, 0.5508, 0.84, 0.5508, 0.84, 0.5596, 0.8, 0.5596, 0.8, 0.5508, 0.88, 0.5508, 0.88, 0.5596, 0.84, 0.5596, 0.84, 0.5508, 1.0, 0.5091, 1.0, 0.5146, 0.96, 0.5146, 0.96, 0.5091, 0.96, 0.5091, 0.96, 0.5146, 0.92, 0.5146, 0.92, 0.5091, 0.92, 0.5091, 0.92, 0.5146, 0.88, 0.5146, 0.88, 0.5091, 0.88, 0.5091, 0.88, 0.5146, 0.84, 0.5146, 0.84, 0.5091, 0.84, 0.5091, 0.84, 0.5146, 0.8, 0.5146, 0.8, 0.5091, 0.8, 0.5091, 0.8, 0.5146, 0.76, 0.5146, 0.76, 0.5091, 0.76, 0.5091, 0.76, 0.5146, 0.72, 0.5146, 0.72, 0.5091, 0.72, 0.5091, 0.72, 0.5146, 0.68, 0.5146, 0.68, 0.5091, 0.68, 0.5091, 0.68, 0.5146, 0.64, 0.5146, 0.64, 0.5091, 0.64, 0.5091, 0.64, 0.5146, 0.6, 0.5146, 0.6, 0.5091, 0.6, 0.5091, 0.6, 0.5146, 0.56, 0.5146, 0.56, 0.5091, 0.56, 0.5091, 0.56, 0.5146, 0.52, 0.5146, 0.52, 0.5091, 0.52, 0.5091, 0.52, 0.5146, 0.48, 0.5146, 0.48, 0.5091, 0.48, 0.5091, 0.48, 0.5146, 0.44, 0.5146, 0.44, 0.5091, 0.44, 0.5091, 0.44, 0.5146, 0.4, 0.5146, 0.4, 0.5091, 0.4, 0.5091, 0.4, 0.5146, 0.36, 0.5146, 0.36, 0.5091, 0.36, 0.5091, 0.36, 0.5146, 0.32, 0.5146, 0.32, 0.5091, 0.32, 0.5091, 0.32, 0.5146, 0.28, 0.5146, 0.28, 0.5091, 0.28, 0.5091, 0.28, 0.5146, 0.24, 0.5146, 0.24, 0.5091, 0.24, 0.5091, 0.24, 0.5146, 0.2, 0.5146, 0.2, 0.5091, 0.2, 0.5091, 0.2, 0.5146, 0.16, 0.5146, 0.16, 0.5091, 0.16, 0.5091, 0.16, 0.5146, 0.12, 0.5146, 0.12, 0.5091, 0.12, 0.5091, 0.12, 0.5146, 0.08, 0.5146, 0.08, 0.5091, 0.08, 0.5091, 0.08, 0.5146, 0.04, 0.5146, 0.04, 0.5091, 0.04, 0.5091, 0.04, 0.5146, -1.788e-07, 0.5146, -1.788e-07, 0.5091, 0.96, 0.5756, 0.96, 0.5818, 0.92, 0.5818, 0.92, 0.5756, 0.04, 0.5756, 0.04, 0.5818, -1.788e-07, 0.5818, -1.788e-07, 0.5756, 0.08, 0.5756, 0.08, 0.5818, 0.04, 0.5818, 0.04, 0.5756, 0.12, 0.5756, 0.12, 0.5818, 0.08, 0.5818, 0.08, 0.5756, 0.16, 0.5756, 0.16, 0.5818, 0.12, 0.5818, 0.12, 0.5756, 0.2, 0.5756, 0.2, 0.5818, 0.16, 0.5818, 0.16, 0.5756, 0.24, 0.5756, 0.24, 0.5818, 0.2, 0.5818, 0.2, 0.5756, 0.28, 0.5756, 0.28, 0.5818, 0.24, 0.5818, 0.24, 0.5756, 0.32, 0.5756, 0.32, 0.5818, 0.28, 0.5818, 0.28, 0.5756, 0.36, 0.5756, 0.36, 0.5818, 0.32, 0.5818, 0.32, 0.5756, 0.4, 0.5756, 0.4, 0.5818, 0.36, 0.5818, 0.36, 0.5756, 0.44, 0.5756, 0.44, 0.5818, 0.4, 0.5818, 0.4, 0.5756, 0.48, 0.5756, 0.48, 0.5818, 0.44, 0.5818, 0.44, 0.5756, 0.52, 0.5756, 0.52, 0.5818, 0.48, 0.5818, 0.48, 0.5756, 0.56, 0.5756, 0.56, 0.5818, 0.52, 0.5818, 0.52, 0.5756, 0.6, 0.5756, 0.6, 0.5818, 0.56, 0.5818, 0.56, 0.5756, 0.64, 0.5756, 0.64, 0.5818, 0.6, 0.5818, 0.6, 0.5756, 0.68, 0.5756, 0.68, 0.5818, 0.64, 0.5818, 0.64, 0.5756, 0.72, 0.5756, 0.72, 0.5818, 0.68, 0.5818, 0.68, 0.5756, 0.76, 0.5756, 0.76, 0.5818, 0.72, 0.5818, 0.72, 0.5756, 0.8, 0.5756, 0.8, 0.5818, 0.76, 0.5818, 0.76, 0.5756, 0.84, 0.5756, 0.84, 0.5818, 0.8, 0.5818, 0.8, 0.5756, 0.88, 0.5756, 0.88, 0.5818, 0.84, 0.5818, 0.84, 0.5756, 0.75, 0.1052, 0.714, 0.1097, 0.6802, 0.1231, 0.6509, 0.1444, 0.6277, 0.1724, 0.6123, 0.2053, 0.6055, 0.2409, 0.6078, 0.2771, 0.619, 0.3117, 0.6384, 0.3423, 0.6649, 0.3671, 0.6967, 0.3846, 0.7319, 0.3937, 0.7681, 0.3937, 0.8033, 0.3846, 0.8351, 0.3671, 0.8616, 0.3423, 0.881, 0.3117, 0.8922, 0.2771, 0.8945, 0.2409, 0.8877, 0.2053, 0.8723, 0.1724, 0.8491, 0.1444, 0.8198, 0.1231, 0.786, 0.1097, 0.04, 0.6204, 0.04, 0.6343, -1.788e-07, 0.6343, -1.788e-07, 0.6204, 0.96, 0.6204, 0.96, 0.6343, 0.92, 0.6343, 0.92, 0.6204, 0.92, 0.6204, 0.92, 0.6343, 0.88, 0.6343, 0.88, 0.6204, 0.88, 0.6204, 0.88, 0.6343, 0.84, 0.6343, 0.84, 0.6204, 0.84, 0.6204, 0.84, 0.6343, 0.8, 0.6343, 0.8, 0.6204, 0.8, 0.6204, 0.8, 0.6343, 0.76, 0.6343, 0.76, 0.6204, 0.76, 0.6204, 0.76, 0.6343, 0.72, 0.6343, 0.72, 0.6204, 0.72, 0.6204, 0.72, 0.6343, 0.68, 0.6343, 0.68, 0.6204, 0.68, 0.6204, 0.68, 0.6343, 0.64, 0.6343, 0.64, 0.6204, 0.64, 0.6204, 0.64, 0.6343, 0.6, 0.6343, 0.6, 0.6204, 0.6, 0.6204, 0.6, 0.6343, 0.56, 0.6343, 0.56, 0.6204, 0.56, 0.6204, 0.56, 0.6343, 0.52, 0.6343, 0.52, 0.6204, 0.52, 0.6204, 0.52, 0.6343, 0.48, 0.6343, 0.48, 0.6204, 0.48, 0.6204, 0.48, 0.6343, 0.44, 0.6343, 0.44, 0.6204, 0.44, 0.6204, 0.44, 0.6343, 0.4, 0.6343, 0.4, 0.6204, 0.4, 0.6204, 0.4, 0.6343, 0.36, 0.6343, 0.36, 0.6204, 0.36, 0.6204, 0.36, 0.6343, 0.32, 0.6343, 0.32, 0.6204, 0.32, 0.6204, 0.32, 0.6343, 0.28, 0.6343, 0.28, 0.6204, 0.28, 0.6204, 0.28, 0.6343, 0.24, 0.6343, 0.24, 0.6204, 0.24, 0.6204, 0.24, 0.6343, 0.2, 0.6343, 0.2, 0.6204, 0.2, 0.6204, 0.2, 0.6343, 0.16, 0.6343, 0.16, 0.6204, 0.16, 0.6204, 0.16, 0.6343, 0.12, 0.6343, 0.12, 0.6204, 0.12, 0.6204, 0.12, 0.6343, 0.08, 0.6343, 0.08, 0.6204, 0.08, 0.6204, 0.08, 0.6343, 0.04, 0.6343, 0.04, 0.6204, 0.96, 0.5508, 0.96, 0.5596, 0.92, 0.5596, 0.92, 0.5508, 1.0, 0.5091, 0.96, 0.5091, 0.9609, 0.5036, 0.9991, 0.5036, 0.9991, 0.5036, 0.9609, 0.5036, 0.9725, 0.5, 0.9875, 0.5, 0.75, 0.3395, 0.7722, 0.3367, 0.714, 0.1097, 0.75, 0.1052, 0.96, 0.5091, 0.92, 0.5091, 0.9209, 0.5036, 0.9591, 0.5036, 0.9591, 0.5036, 0.9209, 0.5036, 0.9325, 0.5, 0.9475, 0.5, 0.7722, 0.3367, 0.7931, 0.3284, 0.6802, 0.1231, 0.714, 0.1097, 0.92, 0.5091, 0.88, 0.5091, 0.8809, 0.5036, 0.9191, 0.5036, 0.9191, 0.5036, 0.8809, 0.5036, 0.8925, 0.5, 0.9075, 0.5, 0.7931, 0.3284, 0.8112, 0.3152, 0.6509, 0.1444, 0.6802, 0.1231, 0.88, 0.5091, 0.84, 0.5091, 0.8409, 0.5036, 0.8791, 0.5036, 0.8791, 0.5036, 0.8409, 0.5036, 0.8525, 0.5, 0.8675, 0.5, 0.8112, 0.3152, 0.8255, 0.2979, 0.6277, 0.1724, 0.6509, 0.1444, 0.84, 0.5091, 0.8, 0.5091, 0.8009, 0.5036, 0.8391, 0.5036, 0.8391, 0.5036, 0.8009, 0.5036, 0.8125, 0.5, 0.8275, 0.5, 0.8255, 0.2979, 0.8351, 0.2776, 0.6123, 0.2053, 0.6277, 0.1724, 0.8, 0.5091, 0.76, 0.5091, 0.7609, 0.5036, 0.7991, 0.5036, 0.7991, 0.5036, 0.7609, 0.5036, 0.7725, 0.5, 0.7875, 0.5, 0.8351, 0.2776, 0.8393, 0.2556, 0.6055, 0.2409, 0.6123, 0.2053, 0.76, 0.5091, 0.72, 0.5091, 0.7209, 0.5036, 0.7591, 0.5036, 0.7591, 0.5036, 0.7209, 0.5036, 0.7325, 0.5, 0.7475, 0.5, 0.8393, 0.2556, 0.8379, 0.2332, 0.6078, 0.2771, 0.6055, 0.2409, 0.72, 0.5091, 0.68, 0.5091, 0.6809, 0.5036, 0.7191, 0.5036, 0.7191, 0.5036, 0.6809, 0.5036, 0.6925, 0.5, 0.7075, 0.5, 0.8379, 0.2332, 0.8309, 0.2119, 0.619, 0.3117, 0.6078, 0.2771, 0.68, 0.5091, 0.64, 0.5091, 0.6409, 0.5036, 0.6791, 0.5036, 0.6791, 0.5036, 0.6409, 0.5036, 0.6525, 0.5, 0.6675, 0.5, 0.8309, 0.2119, 0.8189, 0.193, 0.6384, 0.3423, 0.619, 0.3117, 0.64, 0.5091, 0.6, 0.5091, 0.6009, 0.5036, 0.6391, 0.5036, 0.6391, 0.5036, 0.6009, 0.5036, 0.6125, 0.5, 0.6275, 0.5, 0.8189, 0.193, 0.8026, 0.1776, 0.6649, 0.3671, 0.6384, 0.3423, 0.6, 0.5091, 0.56, 0.5091, 0.5609, 0.5036, 0.5991, 0.5036, 0.5991, 0.5036, 0.5609, 0.5036, 0.5725, 0.5, 0.5875, 0.5, 0.8026, 0.1776, 0.7829, 0.1668, 0.6967, 0.3846, 0.6649, 0.3671, 0.56, 0.5091, 0.52, 0.5091, 0.5209, 0.5036, 0.5591, 0.5036, 0.5591, 0.5036, 0.5209, 0.5036, 0.5325, 0.5, 0.5475, 0.5, 0.7829, 0.1668, 0.7612, 0.1612, 0.7319, 0.3937, 0.6967, 0.3846, 0.52, 0.5091, 0.48, 0.5091, 0.4809, 0.5036, 0.5191, 0.5036, 0.5191, 0.5036, 0.4809, 0.5036, 0.4925, 0.5, 0.5075, 0.5, 0.7612, 0.1612, 0.7388, 0.1612, 0.7681, 0.3937, 0.7319, 0.3937, 0.48, 0.5091, 0.44, 0.5091, 0.4409, 0.5036, 0.4791, 0.5036, 0.4791, 0.5036, 0.4409, 0.5036, 0.4525, 0.5, 0.4675, 0.5, 0.7388, 0.1612, 0.7171, 0.1668, 0.8033, 0.3846, 0.7681, 0.3937, 0.44, 0.5091, 0.4, 0.5091, 0.4009, 0.5036, 0.4391, 0.5036, 0.4391, 0.5036, 0.4009, 0.5036, 0.4125, 0.5, 0.4275, 0.5, 0.7171, 0.1668, 0.6974, 0.1776, 0.8351, 0.3671, 0.8033, 0.3846, 0.4, 0.5091, 0.36, 0.5091, 0.3609, 0.5036, 0.3991, 0.5036, 0.3991, 0.5036, 0.3609, 0.5036, 0.3725, 0.5, 0.3875, 0.5, 0.6974, 0.1776, 0.6811, 0.193, 0.8616, 0.3423, 0.8351, 0.3671, 0.36, 0.5091, 0.32, 0.5091, 0.3209, 0.5036, 0.3591, 0.5036, 0.3591, 0.5036, 0.3209, 0.5036, 0.3325, 0.5, 0.3475, 0.5, 0.6811, 0.193, 0.6691, 0.2119, 0.881, 0.3117, 0.8616, 0.3423, 0.32, 0.5091, 0.28, 0.5091, 0.2809, 0.5036, 0.3191, 0.5036, 0.3191, 0.5036, 0.2809, 0.5036, 0.2925, 0.5, 0.3075, 0.5, 0.6691, 0.2119, 0.6621, 0.2332, 0.8922, 0.2771, 0.881, 0.3117, 0.28, 0.5091, 0.24, 0.5091, 0.2409, 0.5036, 0.2791, 0.5036, 0.2791, 0.5036, 0.2409, 0.5036, 0.2525, 0.5, 0.2675, 0.5, 0.6621, 0.2332, 0.6607, 0.2556, 0.8945, 0.2409, 0.8922, 0.2771, 0.24, 0.5091, 0.2, 0.5091, 0.2009, 0.5036, 0.2391, 0.5036, 0.2391, 0.5036, 0.2009, 0.5036, 0.2125, 0.5, 0.2275, 0.5, 0.6607, 0.2556, 0.6649, 0.2776, 0.8877, 0.2053, 0.8945, 0.2409, 0.2, 0.5091, 0.16, 0.5091, 0.1609, 0.5036, 0.1991, 0.5036, 0.1991, 0.5036, 0.1609, 0.5036, 0.1725, 0.5, 0.1875, 0.5, 0.6649, 0.2776, 0.6745, 0.2979, 0.8723, 0.1724, 0.8877, 0.2053, 0.16, 0.5091, 0.12, 0.5091, 0.1209, 0.5036, 0.1591, 0.5036, 0.1591, 0.5036, 0.1209, 0.5036, 0.1325, 0.5, 0.1475, 0.5, 0.6745, 0.2979, 0.6888, 0.3152, 0.8491, 0.1444, 0.8723, 0.1724, 0.12, 0.5091, 0.08, 0.5091, 0.08095, 0.5036, 0.1191, 0.5036, 0.1191, 0.5036, 0.08095, 0.5036, 0.09254, 0.5, 0.1075, 0.5, 0.6888, 0.3152, 0.7069, 0.3284, 0.8198, 0.1231, 0.8491, 0.1444, 0.08, 0.5091, 0.04, 0.5091, 0.04095, 0.5036, 0.07905, 0.5036, 0.07905, 0.5036, 0.04095, 0.5036, 0.05254, 0.5, 0.06745, 0.5, 0.7069, 0.3284, 0.7278, 0.3367, 0.786, 0.1097, 0.8198, 0.1231, 0.04, 0.5091, -1.788e-07, 0.5091, 0.000946, 0.5036, 0.03905, 0.5036, 0.03905, 0.5036, 0.000946, 0.5036, 0.01254, 0.5, 0.02746, 0.5, 0.7278, 0.3367, 0.75, 0.3395, 0.75, 0.1052, 0.786, 0.1097, 0.92, 0.5756, 0.92, 0.5818, 0.88, 0.5818, 0.88, 0.5756, 0.04, 0.5508, -1.788e-07, 0.5508, 0.0004214, 0.54, 0.04, 0.54, 0.04, 0.54, 0.0004214, 0.54, 0.000412, 0.5264, 0.04, 0.5264, 0.04, 0.5264, 0.000412, 0.5264, -1.788e-07, 0.5146, 0.04, 0.5146, 0.08, 0.5508, 0.04, 0.5508, 0.04, 0.54, 0.08, 0.54, 0.08, 0.54, 0.04, 0.54, 0.04, 0.5264, 0.08, 0.5264, 0.08, 0.5264, 0.04, 0.5264, 0.04, 0.5146, 0.08, 0.5146, 0.12, 0.5508, 0.08, 0.5508, 0.08, 0.54, 0.12, 0.54, 0.12, 0.54, 0.08, 0.54, 0.08, 0.5264, 0.12, 0.5264, 0.12, 0.5264, 0.08, 0.5264, 0.08, 0.5146, 0.12, 0.5146, 0.16, 0.5508, 0.12, 0.5508, 0.12, 0.54, 0.16, 0.54, 0.16, 0.54, 0.12, 0.54, 0.12, 0.5264, 0.16, 0.5264, 0.16, 0.5264, 0.12, 0.5264, 0.12, 0.5146, 0.16, 0.5146, 0.2, 0.5508, 0.16, 0.5508, 0.16, 0.54, 0.2, 0.54, 0.2, 0.54, 0.16, 0.54, 0.16, 0.5264, 0.2, 0.5264, 0.2, 0.5264, 0.16, 0.5264, 0.16, 0.5146, 0.2, 0.5146, 0.24, 0.5508, 0.2, 0.5508, 0.2, 0.54, 0.24, 0.54, 0.24, 0.54, 0.2, 0.54, 0.2, 0.5264, 0.24, 0.5264, 0.24, 0.5264, 0.2, 0.5264, 0.2, 0.5146, 0.24, 0.5146, 0.28, 0.5508, 0.24, 0.5508, 0.24, 0.54, 0.28, 0.54, 0.28, 0.54, 0.24, 0.54, 0.24, 0.5264, 0.28, 0.5264, 0.28, 0.5264, 0.24, 0.5264, 0.24, 0.5146, 0.28, 0.5146, 0.32, 0.5508, 0.28, 0.5508, 0.28, 0.54, 0.32, 0.54, 0.32, 0.54, 0.28, 0.54, 0.28, 0.5264, 0.32, 0.5264, 0.32, 0.5264, 0.28, 0.5264, 0.28, 0.5146, 0.32, 0.5146, 0.36, 0.5508, 0.32, 0.5508, 0.32, 0.54, 0.36, 0.54, 0.36, 0.54, 0.32, 0.54, 0.32, 0.5264, 0.36, 0.5264, 0.36, 0.5264, 0.32, 0.5264, 0.32, 0.5146, 0.36, 0.5146, 0.4, 0.5508, 0.36, 0.5508, 0.36, 0.54, 0.4, 0.54, 0.4, 0.54, 0.36, 0.54, 0.36, 0.5264, 0.4, 0.5264, 0.4, 0.5264, 0.36, 0.5264, 0.36, 0.5146, 0.4, 0.5146, 0.44, 0.5508, 0.4, 0.5508, 0.4, 0.54, 0.44, 0.54, 0.44, 0.54, 0.4, 0.54, 0.4, 0.5264, 0.44, 0.5264, 0.44, 0.5264, 0.4, 0.5264, 0.4, 0.5146, 0.44, 0.5146, 0.48, 0.5508, 0.44, 0.5508, 0.44, 0.54, 0.48, 0.54, 0.48, 0.54, 0.44, 0.54, 0.44, 0.5264, 0.48, 0.5264, 0.48, 0.5264, 0.44, 0.5264, 0.44, 0.5146, 0.48, 0.5146, 0.52, 0.5508, 0.48, 0.5508, 0.48, 0.54, 0.52, 0.54, 0.52, 0.54, 0.48, 0.54, 0.48, 0.5264, 0.52, 0.5264, 0.52, 0.5264, 0.48, 0.5264, 0.48, 0.5146, 0.52, 0.5146, 0.56, 0.5508, 0.52, 0.5508, 0.52, 0.54, 0.56, 0.54, 0.56, 0.54, 0.52, 0.54, 0.52, 0.5264, 0.56, 0.5264, 0.56, 0.5264, 0.52, 0.5264, 0.52, 0.5146, 0.56, 0.5146, 0.6, 0.5508, 0.56, 0.5508, 0.56, 0.54, 0.6, 0.54, 0.6, 0.54, 0.56, 0.54, 0.56, 0.5264, 0.6, 0.5264, 0.6, 0.5264, 0.56, 0.5264, 0.56, 0.5146, 0.6, 0.5146, 0.64, 0.5508, 0.6, 0.5508, 0.6, 0.54, 0.64, 0.54, 0.64, 0.54, 0.6, 0.54, 0.6, 0.5264, 0.64, 0.5264, 0.64, 0.5264, 0.6, 0.5264, 0.6, 0.5146, 0.64, 0.5146, 0.68, 0.5508, 0.64, 0.5508, 0.64, 0.54, 0.68, 0.54, 0.68, 0.54, 0.64, 0.54, 0.64, 0.5264, 0.68, 0.5264, 0.68, 0.5264, 0.64, 0.5264, 0.64, 0.5146, 0.68, 0.5146, 0.72, 0.5508, 0.68, 0.5508, 0.68, 0.54, 0.72, 0.54, 0.72, 0.54, 0.68, 0.54, 0.68, 0.5264, 0.72, 0.5264, 0.72, 0.5264, 0.68, 0.5264, 0.68, 0.5146, 0.72, 0.5146, 0.76, 0.5508, 0.72, 0.5508, 0.72, 0.54, 0.76, 0.54, 0.76, 0.54, 0.72, 0.54, 0.72, 0.5264, 0.76, 0.5264, 0.76, 0.5264, 0.72, 0.5264, 0.72, 0.5146, 0.76, 0.5146, 0.8, 0.5508, 0.76, 0.5508, 0.76, 0.54, 0.8, 0.54, 0.8, 0.54, 0.76, 0.54, 0.76, 0.5264, 0.8, 0.5264, 0.8, 0.5264, 0.76, 0.5264, 0.76, 0.5146, 0.8, 0.5146, 0.84, 0.5508, 0.8, 0.5508, 0.8, 0.54, 0.84, 0.54, 0.84, 0.54, 0.8, 0.54, 0.8, 0.5264, 0.84, 0.5264, 0.84, 0.5264, 0.8, 0.5264, 0.8, 0.5146, 0.84, 0.5146, 0.88, 0.5508, 0.84, 0.5508, 0.84, 0.54, 0.88, 0.54, 0.88, 0.54, 0.84, 0.54, 0.84, 0.5264, 0.88, 0.5264, 0.88, 0.5264, 0.84, 0.5264, 0.84, 0.5146, 0.88, 0.5146, 0.92, 0.5508, 0.88, 0.5508, 0.88, 0.54, 0.92, 0.54, 0.92, 0.54, 0.88, 0.54, 0.88, 0.5264, 0.92, 0.5264, 0.92, 0.5264, 0.88, 0.5264, 0.88, 0.5146, 0.92, 0.5146, 0.96, 0.5508, 0.92, 0.5508, 0.92, 0.54, 0.96, 0.54, 0.96, 0.54, 0.92, 0.54, 0.92, 0.5264, 0.96, 0.5264, 0.96, 0.5264, 0.92, 0.5264, 0.92, 0.5146, 0.96, 0.5146, 1.0, 0.5508, 0.96, 0.5508, 0.96, 0.54, 0.9996, 0.54, 0.9996, 0.54, 0.96, 0.54, 0.96, 0.5264, 0.9996, 0.5264, 0.9996, 0.5264, 0.96, 0.5264, 0.96, 0.5146, 1.0, 0.5146, 1.0, 0.5508, 1.0, 0.5596, 0.96, 0.5596, 0.96, 0.5508, 1.0, 0.6204, 0.96, 0.6204, 0.96, 0.608, 0.9998, 0.608, 0.9998, 0.608, 0.96, 0.608, 0.96, 0.5937, 0.9998, 0.5937, 0.9998, 0.5937, 0.96, 0.5937, 0.96, 0.5818, 1.0, 0.5818, 0.96, 0.6204, 0.92, 0.6204, 0.92, 0.608, 0.96, 0.608, 0.96, 0.608, 0.92, 0.608, 0.92, 0.5937, 0.96, 0.5937, 0.96, 0.5937, 0.92, 0.5937, 0.92, 0.5818, 0.96, 0.5818, 0.92, 0.6204, 0.88, 0.6204, 0.88, 0.608, 0.92, 0.608, 0.92, 0.608, 0.88, 0.608, 0.88, 0.5937, 0.92, 0.5937, 0.92, 0.5937, 0.88, 0.5937, 0.88, 0.5818, 0.92, 0.5818, 0.88, 0.6204, 0.84, 0.6204, 0.84, 0.608, 0.88, 0.608, 0.88, 0.608, 0.84, 0.608, 0.84, 0.5937, 0.88, 0.5937, 0.88, 0.5937, 0.84, 0.5937, 0.84, 0.5818, 0.88, 0.5818, 0.84, 0.6204, 0.8, 0.6204, 0.8, 0.608, 0.84, 0.608, 0.84, 0.608, 0.8, 0.608, 0.8, 0.5937, 0.84, 0.5937, 0.84, 0.5937, 0.8, 0.5937, 0.8, 0.5818, 0.84, 0.5818, 0.8, 0.6204, 0.76, 0.6204, 0.76, 0.608, 0.8, 0.608, 0.8, 0.608, 0.76, 0.608, 0.76, 0.5937, 0.8, 0.5937, 0.8, 0.5937, 0.76, 0.5937, 0.76, 0.5818, 0.8, 0.5818, 0.76, 0.6204, 0.72, 0.6204, 0.72, 0.608, 0.76, 0.608, 0.76, 0.608, 0.72, 0.608, 0.72, 0.5937, 0.76, 0.5937, 0.76, 0.5937, 0.72, 0.5937, 0.72, 0.5818, 0.76, 0.5818, 0.72, 0.6204, 0.68, 0.6204, 0.68, 0.608, 0.72, 0.608, 0.72, 0.608, 0.68, 0.608, 0.68, 0.5937, 0.72, 0.5937, 0.72, 0.5937, 0.68, 0.5937, 0.68, 0.5818, 0.72, 0.5818, 0.68, 0.6204, 0.64, 0.6204, 0.64, 0.608, 0.68, 0.608, 0.68, 0.608, 0.64, 0.608, 0.64, 0.5937, 0.68, 0.5937, 0.68, 0.5937, 0.64, 0.5937, 0.64, 0.5818, 0.68, 0.5818, 0.64, 0.6204, 0.6, 0.6204, 0.6, 0.608, 0.64, 0.608, 0.64, 0.608, 0.6, 0.608, 0.6, 0.5937, 0.64, 0.5937, 0.64, 0.5937, 0.6, 0.5937, 0.6, 0.5818, 0.64, 0.5818, 0.6, 0.6204, 0.56, 0.6204, 0.56, 0.608, 0.6, 0.608, 0.6, 0.608, 0.56, 0.608, 0.56, 0.5937, 0.6, 0.5937, 0.6, 0.5937, 0.56, 0.5937, 0.56, 0.5818, 0.6, 0.5818, 0.56, 0.6204, 0.52, 0.6204, 0.52, 0.608, 0.56, 0.608, 0.56, 0.608, 0.52, 0.608, 0.52, 0.5937, 0.56, 0.5937, 0.56, 0.5937, 0.52, 0.5937, 0.52, 0.5818, 0.56, 0.5818, 0.52, 0.6204, 0.48, 0.6204, 0.48, 0.608, 0.52, 0.608, 0.52, 0.608, 0.48, 0.608, 0.48, 0.5937, 0.52, 0.5937, 0.52, 0.5937, 0.48, 0.5937, 0.48, 0.5818, 0.52, 0.5818, 0.48, 0.6204, 0.44, 0.6204, 0.44, 0.608, 0.48, 0.608, 0.48, 0.608, 0.44, 0.608, 0.44, 0.5937, 0.48, 0.5937, 0.48, 0.5937, 0.44, 0.5937, 0.44, 0.5818, 0.48, 0.5818, 0.44, 0.6204, 0.4, 0.6204, 0.4, 0.608, 0.44, 0.608, 0.44, 0.608, 0.4, 0.608, 0.4, 0.5937, 0.44, 0.5937, 0.44, 0.5937, 0.4, 0.5937, 0.4, 0.5818, 0.44, 0.5818, 0.4, 0.6204, 0.36, 0.6204, 0.36, 0.608, 0.4, 0.608, 0.4, 0.608, 0.36, 0.608, 0.36, 0.5937, 0.4, 0.5937, 0.4, 0.5937, 0.36, 0.5937, 0.36, 0.5818, 0.4, 0.5818, 0.36, 0.6204, 0.32, 0.6204, 0.32, 0.608, 0.36, 0.608, 0.36, 0.608, 0.32, 0.608, 0.32, 0.5937, 0.36, 0.5937, 0.36, 0.5937, 0.32, 0.5937, 0.32, 0.5818, 0.36, 0.5818, 0.32, 0.6204, 0.28, 0.6204, 0.28, 0.608, 0.32, 0.608, 0.32, 0.608, 0.28, 0.608, 0.28, 0.5937, 0.32, 0.5937, 0.32, 0.5937, 0.28, 0.5937, 0.28, 0.5818, 0.32, 0.5818, 0.28, 0.6204, 0.24, 0.6204, 0.24, 0.608, 0.28, 0.608, 0.28, 0.608, 0.24, 0.608, 0.24, 0.5937, 0.28, 0.5937, 0.28, 0.5937, 0.24, 0.5937, 0.24, 0.5818, 0.28, 0.5818, 0.24, 0.6204, 0.2, 0.6204, 0.2, 0.608, 0.24, 0.608, 0.24, 0.608, 0.2, 0.608, 0.2, 0.5937, 0.24, 0.5937, 0.24, 0.5937, 0.2, 0.5937, 0.2, 0.5818, 0.24, 0.5818, 0.2, 0.6204, 0.16, 0.6204, 0.16, 0.608, 0.2, 0.608, 0.2, 0.608, 0.16, 0.608, 0.16, 0.5937, 0.2, 0.5937, 0.2, 0.5937, 0.16, 0.5937, 0.16, 0.5818, 0.2, 0.5818, 0.16, 0.6204, 0.12, 0.6204, 0.12, 0.608, 0.16, 0.608, 0.16, 0.608, 0.12, 0.608, 0.12, 0.5937, 0.16, 0.5937, 0.16, 0.5937, 0.12, 0.5937, 0.12, 0.5818, 0.16, 0.5818, 0.12, 0.6204, 0.08, 0.6204, 0.08, 0.608, 0.12, 0.608, 0.12, 0.608, 0.08, 0.608, 0.08, 0.5937, 0.12, 0.5937, 0.12, 0.5937, 0.08, 0.5937, 0.08, 0.5818, 0.12, 0.5818, 0.08, 0.6204, 0.04, 0.6204, 0.04, 0.608, 0.08, 0.608, 0.08, 0.608, 0.04, 0.608, 0.04, 0.5937, 0.08, 0.5937, 0.08, 0.5937, 0.04, 0.5937, 0.04, 0.5818, 0.08, 0.5818, 0.04, 0.6204, -1.788e-07, 0.6204, 0.0001537, 0.608, 0.04, 0.608, 0.04, 0.608, 0.0001537, 0.608, 0.000157, 0.5937, 0.04, 0.5937, 0.04, 0.5937, 0.000157, 0.5937, -1.788e-07, 0.5818, 0.04, 0.5818, 1.0, 0.6204, 1.0, 0.6343, 0.96, 0.6343, 0.96, 0.6204, 1.0, 0.5756, 0.96, 0.5756, 0.96, 0.5671, 0.9998, 0.5671, 0.9998, 0.5671, 0.96, 0.5671, 0.96, 0.5596, 1.0, 0.5596, 0.96, 0.5756, 0.92, 0.5756, 0.92, 0.5671, 0.96, 0.5671, 0.96, 0.5671, 0.92, 0.5671, 0.92, 0.5596, 0.96, 0.5596, 0.92, 0.5756, 0.88, 0.5756, 0.88, 0.5671, 0.92, 0.5671, 0.92, 0.5671, 0.88, 0.5671, 0.88, 0.5596, 0.92, 0.5596, 0.88, 0.5756, 0.84, 0.5756, 0.84, 0.5671, 0.88, 0.5671, 0.88, 0.5671, 0.84, 0.5671, 0.84, 0.5596, 0.88, 0.5596, 0.84, 0.5756, 0.8, 0.5756, 0.8, 0.5671, 0.84, 0.5671, 0.84, 0.5671, 0.8, 0.5671, 0.8, 0.5596, 0.84, 0.5596, 0.8, 0.5756, 0.76, 0.5756, 0.76, 0.5671, 0.8, 0.5671, 0.8, 0.5671, 0.76, 0.5671, 0.76, 0.5596, 0.8, 0.5596, 0.76, 0.5756, 0.72, 0.5756, 0.72, 0.5671, 0.76, 0.5671, 0.76, 0.5671, 0.72, 0.5671, 0.72, 0.5596, 0.76, 0.5596, 0.72, 0.5756, 0.68, 0.5756, 0.68, 0.5671, 0.72, 0.5671, 0.72, 0.5671, 0.68, 0.5671, 0.68, 0.5596, 0.72, 0.5596, 0.68, 0.5756, 0.64, 0.5756, 0.64, 0.5671, 0.68, 0.5671, 0.68, 0.5671, 0.64, 0.5671, 0.64, 0.5596, 0.68, 0.5596, 0.64, 0.5756, 0.6, 0.5756, 0.6, 0.5671, 0.64, 0.5671, 0.64, 0.5671, 0.6, 0.5671, 0.6, 0.5596, 0.64, 0.5596, 0.6, 0.5756, 0.56, 0.5756, 0.56, 0.5671, 0.6, 0.5671, 0.6, 0.5671, 0.56, 0.5671, 0.56, 0.5596, 0.6, 0.5596, 0.56, 0.5756, 0.52, 0.5756, 0.52, 0.5671, 0.56, 0.5671, 0.56, 0.5671, 0.52, 0.5671, 0.52, 0.5596, 0.56, 0.5596, 0.52, 0.5756, 0.48, 0.5756, 0.48, 0.5671, 0.52, 0.5671, 0.52, 0.5671, 0.48, 0.5671, 0.48, 0.5596, 0.52, 0.5596, 0.48, 0.5756, 0.44, 0.5756, 0.44, 0.5671, 0.48, 0.5671, 0.48, 0.5671, 0.44, 0.5671, 0.44, 0.5596, 0.48, 0.5596, 0.44, 0.5756, 0.4, 0.5756, 0.4, 0.5671, 0.44, 0.5671, 0.44, 0.5671, 0.4, 0.5671, 0.4, 0.5596, 0.44, 0.5596, 0.4, 0.5756, 0.36, 0.5756, 0.36, 0.5671, 0.4, 0.5671, 0.4, 0.5671, 0.36, 0.5671, 0.36, 0.5596, 0.4, 0.5596, 0.36, 0.5756, 0.32, 0.5756, 0.32, 0.5671, 0.36, 0.5671, 0.36, 0.5671, 0.32, 0.5671, 0.32, 0.5596, 0.36, 0.5596, 0.32, 0.5756, 0.28, 0.5756, 0.28, 0.5671, 0.32, 0.5671, 0.32, 0.5671, 0.28, 0.5671, 0.28, 0.5596, 0.32, 0.5596, 0.28, 0.5756, 0.24, 0.5756, 0.24, 0.5671, 0.28, 0.5671, 0.28, 0.5671, 0.24, 0.5671, 0.24, 0.5596, 0.28, 0.5596, 0.24, 0.5756, 0.2, 0.5756, 0.2, 0.5671, 0.24, 0.5671, 0.24, 0.5671, 0.2, 0.5671, 0.2, 0.5596, 0.24, 0.5596, 0.2, 0.5756, 0.16, 0.5756, 0.16, 0.5671, 0.2, 0.5671, 0.2, 0.5671, 0.16, 0.5671, 0.16, 0.5596, 0.2, 0.5596, 0.16, 0.5756, 0.12, 0.5756, 0.12, 0.5671, 0.16, 0.5671, 0.16, 0.5671, 0.12, 0.5671, 0.12, 0.5596, 0.16, 0.5596, 0.12, 0.5756, 0.08, 0.5756, 0.08, 0.5671, 0.12, 0.5671, 0.12, 0.5671, 0.08, 0.5671, 0.08, 0.5596, 0.12, 0.5596, 0.08, 0.5756, 0.04, 0.5756, 0.04, 0.5671, 0.08, 0.5671, 0.08, 0.5671, 0.04, 0.5671, 0.04, 0.5596, 0.08, 0.5596, 0.04, 0.5756, -1.788e-07, 0.5756, 0.0002131, 0.5671, 0.04, 0.5671, 0.04, 0.5671, 0.0002131, 0.5671, -1.788e-07, 0.5596, 0.04, 0.5596, 1.0, 0.5756, 1.0, 0.5818, 0.96, 0.5818, 0.96, 0.5756])
me_cylinder.use_remesh_preserve_volume = False
me_cylinder.use_remesh_preserve_attributes = False
me_cylinder.use_mirror_vertex_groups = False
me_cylinder.update()

# ---- objects
ob_cylinder = bpy.data.objects.new('Cylinder', me_cylinder)

# ---- transforms, parenting, visibility, modifiers, constraints
ob_cylinder.location = (0.0, 0.0, 0.0)
ob_cylinder.rotation_euler = (-0.0, 1.571, 0.0)
ob_cylinder.lineart.crease_threshold = 0.0

# ---- collection membership
col_collection.objects.link(ob_cylinder)

# ---- scene / render settings (as saved in the file)
scene.frame_start = 1; scene.frame_end = 250; scene.frame_set(1)
scene.render.engine = 'BLENDER_EEVEE_NEXT'
scene.cycles.use_denoising = False
scene.cycles.samples = 128
scene.cycles.sampling_pattern = 'TABULATED_SOBOL'
scene.cycles.use_adaptive_sampling = False
scene.cycles.use_light_tree = False
scene.view_settings.view_transform = 'Filmic'
bpy.context.view_layer.update()

# ---- added for rendering (the .blend has no active camera and no usable light): camera, sun
cam_auto = bpy.data.cameras.new('AutoCamera')
cam_auto.lens = 50.0
cam_auto.sensor_width = 36.0
cam_auto.clip_end = 1000.0
ob_auto_camera = bpy.data.objects.new('AutoCamera', cam_auto)
scene.collection.objects.link(ob_auto_camera)
ob_auto_camera.location = (6.66255, -7.89105, 5.26333)
ob_auto_camera.rotation_euler = (1.09748, -7.21219e-08, 0.694738)
scene.camera = ob_auto_camera
light_auto_sun = bpy.data.lights.new('AutoSun', 'SUN')
light_auto_sun.energy = 3.0
light_auto_sun.angle = 0.0523599
ob_auto_sun = bpy.data.objects.new('AutoSun', light_auto_sun)
scene.collection.objects.link(ob_auto_sun)
ob_auto_sun.rotation_euler = (0.872665, 0.174533, 0.523599)
bpy.context.view_layer.update()
